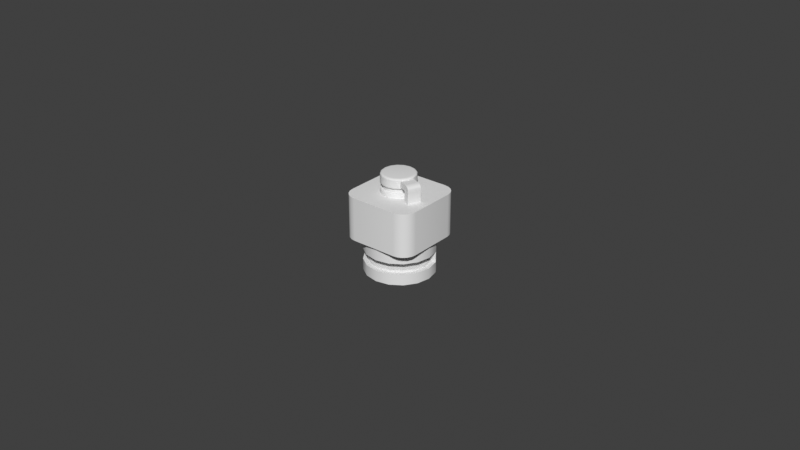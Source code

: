 # Source: Suporte_Base.blend  (saved by Blender 3.6.13; exported with 4.5.12 LTS)
import bpy
from mathutils import Matrix  # noqa: F401  (used for matrix-valued properties, if any)

bpy.ops.wm.read_factory_settings(use_empty=True)
scene = bpy.context.scene
scene.name = 'Scene'

# ---- collections
col_collection = bpy.data.collections.new('Collection'); scene.collection.children.link(col_collection)

# ---- world
world_world = bpy.data.worlds.new('World'); scene.world = world_world
world_world.use_nodes = True; world_world.node_tree.nodes.clear()
_N = world_world.node_tree.nodes; _L = world_world.node_tree.links
n0 = _N.new('ShaderNodeOutputWorld'); n0.name = 'World Output'; n0.location = (300, 300)
n1 = _N.new('ShaderNodeBackground'); n1.name = 'Background'; n1.location = (10, 300)
n1.inputs[0].default_value = (0.05088, 0.05088, 0.05088, 1.0)
_L.new(n1.outputs[0], n0.inputs[0])
n0.is_active_output = True
world_world.color = (0.05088, 0.05088, 0.05088)
world_world.use_sun_shadow = False
world_world.sun_shadow_jitter_overblur = 0.0

# ---- meshes
me_cube = bpy.data.meshes.new('Cube')
me_cube.from_pydata([(0.0, 0.7043, -2.633), (0.0, 0.9308, -0.5984), (0.2695, 0.6507, -2.633), (0.3562, 0.86, -0.5984), (0.498, 0.498, -2.633), (0.6582, 0.6582, -0.5984), (0.6507, 0.2695, -2.633), (0.86, 0.3562, -0.5984), (0.7043, 0.0, -2.633), (0.9308, 0.0, -0.5984), (0.6507, -0.2695, -2.633), (0.86, -0.3562, -0.5984), (0.498, -0.498, -2.633), (0.6582, -0.6582, -0.5984), (0.2695, -0.6507, -2.633), (0.3562, -0.86, -0.5984), (0.0, -0.7043, -2.633), (0.0, -0.9308, -0.5984), (-0.2695, -0.6507, -2.633), (-0.3562, -0.86, -0.5984), (-0.498, -0.498, -2.633), (-0.6582, -0.6582, -0.5984), (-0.6507, -0.2695, -2.633), (-0.86, -0.3562, -0.5984), (-0.7043, 0.0, -2.633), (-0.9308, 0.0, -0.5984), (-0.6507, 0.2695, -2.633), (-0.86, 0.3562, -0.5984), (-0.498, 0.498, -2.633), (-0.6582, 0.6582, -0.5984), (-0.2695, 0.6507, -2.633), (-0.3562, 0.86, -0.5984), (0.0, 0.9308, -2.125), (0.0, 0.9308, -1.616), (0.0, 0.9308, -1.107), (0.3562, 0.86, -1.107), (0.3562, 0.86, -1.616), (0.3562, 0.86, -2.125), (0.6582, 0.6582, -1.107), (0.6582, 0.6582, -1.616), (0.6582, 0.6582, -2.125), (0.86, 0.3562, -1.107), (0.9308, 0.0, -1.107), (0.86, -0.3562, -1.107), (0.6582, -0.6582, -1.107), (0.1781, 0.8954, -1.616), (0.3562, -0.86, -1.107), (0.1781, 0.8954, -2.125), (0.0, -0.9308, -1.107), (-0.3562, -0.86, -1.107), (-0.6582, -0.6582, -1.107), (-0.86, -0.3562, -1.107), (-0.1781, 0.8954, -1.616), (-0.1781, 0.8954, -2.125), (-0.9308, 0.0, -1.107), (-0.86, 0.3562, -1.107), (-0.7576, 0.2315, -1.616), (-0.7576, 0.2315, -2.125), (-0.6582, 0.6582, -1.107), (-0.6582, 0.6582, -1.616), (-0.6582, 0.6582, -2.125), (-0.3562, 0.86, -1.107), (-0.3562, 0.86, -1.616), (-0.3562, 0.86, -2.125), (0.7576, 0.2315, -2.125), (-0.8037, 0.0, -2.125), (0.7576, 0.2315, -1.616), (-0.8037, 0.0, -1.616), (-0.7425, -0.3075, -2.125), (-0.7425, -0.3075, -1.616), (-0.5683, -0.5683, -2.125), (-0.5683, -0.5683, -1.616), (-0.3075, -0.7425, -2.125), (-0.3075, -0.7425, -1.616), (0.0, -0.8037, -2.125), (0.0, -0.8037, -1.616), (0.3075, -0.7425, -2.125), (0.3075, -0.7425, -1.616), (0.5683, -0.5683, -2.125), (0.5683, -0.5683, -1.616), (0.7425, -0.3075, -2.125), (0.7425, -0.3075, -1.616), (0.8037, 0.0, -2.125), (0.8037, 0.0, -1.616), (0.0, 0.9308, -2.633), (0.3562, 0.86, -2.633), (0.6582, 0.6582, -2.633), (0.86, 0.3562, -2.633), (0.9308, 0.0, -2.633), (0.86, -0.3562, -2.633), (0.6582, -0.6582, -2.633), (0.3562, -0.86, -2.633), (0.0, -0.9308, -2.633), (-0.3562, -0.86, -2.633), (-0.6582, -0.6582, -2.633), (-0.86, -0.3562, -2.633), (-0.9308, 0.0, -2.633), (-0.86, 0.3562, -2.633), (-0.6582, 0.6582, -2.633), (-0.3562, 0.86, -2.633), (1.628e-09, 0.6268, -2.78), (0.2399, 0.5791, -2.78), (0.4432, 0.4432, -2.78), (0.5791, 0.2399, -2.78), (0.6268, 5.425e-10, -2.78), (0.5791, -0.2399, -2.78), (0.4432, -0.4432, -2.78), (0.2399, -0.5791, -2.78), (1.628e-09, -0.6268, -2.78), (-0.2399, -0.5791, -2.78), (-0.4432, -0.4432, -2.78), (-0.5791, -0.2399, -2.78), (-0.6268, 5.425e-10, -2.78), (-0.5791, 0.2399, -2.78), (-0.4432, 0.4432, -2.78), (-0.2399, 0.5791, -2.78), (4.14e-09, 0.5072, -2.906), (0.1941, 0.4686, -2.906), (0.3586, 0.3586, -2.906), (0.4686, 0.1941, -2.906), (0.5072, 1.38e-09, -2.906), (0.4686, -0.1941, -2.906), (0.3586, -0.3586, -2.906), (0.1941, -0.4686, -2.906), (4.14e-09, -0.5072, -2.906), (-0.1941, -0.4686, -2.906), (-0.3586, -0.3586, -2.906), (-0.4686, -0.1941, -2.906), (-0.5072, 1.38e-09, -2.906), (-0.4686, 0.1941, -2.906), (-0.3586, 0.3586, -2.906), (-0.1941, 0.4686, -2.906), (6.289e-09, 0.2832, -3.045), (0.1084, 0.2616, -3.045), (0.2003, 0.2003, -3.045), (0.2616, 0.1084, -3.045), (0.2832, 9.046e-10, -3.045), (0.2616, -0.1084, -3.045), (0.2003, -0.2003, -3.045), (0.1084, -0.2616, -3.045), (6.289e-09, -0.2832, -3.045), (-0.1084, -0.2616, -3.045), (-0.2003, -0.2003, -3.045), (-0.2616, -0.1084, -3.045), (-0.2832, 9.046e-10, -3.045), (-0.2616, 0.1084, -3.045), (-0.2003, 0.2003, -3.045), (-0.1084, 0.2616, -3.045), (0.172, 0.2315, -1.616), (-4.47e-08, 0.2315, -1.616), (-0.172, 0.2315, -1.616), (0.172, 0.2315, -2.125), (-4.47e-08, 0.2315, -2.125), (-0.172, 0.2315, -2.125), (-0.9308, 0.0, -2.125), (-0.86, 0.3562, -2.125), (-0.9308, 0.0, -1.616), (-0.86, 0.3562, -1.616), (-0.86, -0.3562, -2.125), (-0.86, -0.3562, -1.616), (-0.6582, -0.6582, -2.125), (-0.6582, -0.6582, -1.616), (-0.3562, -0.86, -2.125), (-0.3562, -0.86, -1.616), (0.0, -0.9308, -2.125), (0.0, -0.9308, -1.616), (0.3562, -0.86, -2.125), (0.3562, -0.86, -1.616), (0.6582, -0.6582, -2.125), (0.6582, -0.6582, -1.616), (0.86, -0.3562, -2.125), (0.86, -0.3562, -1.616), (0.9308, 0.0, -2.125), (0.9308, 0.0, -1.616), (0.86, 0.3562, -2.125), (0.86, 0.3562, -1.616), (0.172, 0.3562, -1.616), (-4.47e-08, 0.3562, -1.616), (-0.172, 0.3562, -1.616), (0.172, 0.3562, -2.125), (-4.47e-08, 0.3562, -2.125), (-0.172, 0.3562, -2.125), (-0.8037, 0.0, -2.02), (-0.7576, 0.2315, -2.02), (-0.8037, 0.0, -1.721), (-0.7576, 0.2315, -1.721), (-0.7425, -0.3075, -2.02), (-0.7425, -0.3075, -1.721), (-0.5683, -0.5683, -2.02), (-0.5683, -0.5683, -1.721), (-0.3075, -0.7425, -2.02), (-0.3075, -0.7425, -1.721), (0.0, -0.8037, -2.02), (0.0, -0.8037, -1.721), (0.3075, -0.7425, -2.02), (0.3075, -0.7425, -1.721), (0.5683, -0.5683, -2.02), (0.5683, -0.5683, -1.721), (0.7425, -0.3075, -2.02), (0.7425, -0.3075, -1.721), (0.8037, 0.0, -2.02), (0.8037, 0.0, -1.721), (0.7576, 0.2315, -2.02), (0.7576, 0.2315, -1.721), (0.172, 0.2315, -1.721), (-4.47e-08, 0.2315, -1.721), (-0.172, 0.2315, -1.721), (0.172, 0.2315, -2.02), (-4.47e-08, 0.2315, -2.02), (-0.172, 0.2315, -2.02)], [], [(33, 34, 35, 36, 45), (35, 3, 5, 38), (38, 5, 7, 41), (41, 7, 9, 42), (42, 9, 11, 43), (43, 11, 13, 44), (44, 13, 15, 46), (46, 15, 17, 48), (48, 17, 19, 49), (49, 19, 21, 50), (50, 21, 23, 51), (51, 23, 25, 54), (54, 25, 27, 55), (55, 27, 29, 58), (3, 1, 31, 29, 27, 25, 23, 21, 19, 17, 15, 13, 11, 9, 7, 5), (58, 29, 31, 61), (99, 63, 53, 32, 84), (18, 20, 110, 109), (62, 61, 34, 33, 52), (0, 30, 99, 84), (98, 60, 63, 99), (60, 59, 62, 63), (59, 58, 61, 62), (97, 155, 60, 98), (155, 157, 59, 60), (157, 55, 58, 59), (96, 154, 155, 97), (156, 54, 55, 157), (95, 158, 154, 96), (159, 51, 54, 156), (94, 160, 158, 95), (161, 50, 51, 159), (93, 162, 160, 94), (163, 49, 50, 161), (92, 164, 162, 93), (165, 48, 49, 163), (91, 166, 164, 92), (167, 46, 48, 165), (90, 168, 166, 91), (169, 44, 46, 167), (89, 170, 168, 90), (171, 43, 44, 169), (88, 172, 170, 89), (173, 42, 43, 171), (87, 174, 172, 88), (175, 41, 42, 173), (86, 40, 174, 87), (40, 39, 175, 174), (39, 38, 41, 175), (85, 37, 40, 86), (37, 36, 39, 40), (36, 35, 38, 39), (2, 0, 84, 85), (47, 45, 36, 37), (84, 32, 47, 37, 85), (61, 31, 1, 34), (63, 62, 52, 53), (0, 2, 101, 100), (4, 2, 85, 86), (6, 4, 86, 87), (8, 6, 87, 88), (10, 8, 88, 89), (12, 10, 89, 90), (14, 12, 90, 91), (16, 14, 91, 92), (18, 16, 92, 93), (20, 18, 93, 94), (22, 20, 94, 95), (24, 22, 95, 96), (26, 24, 96, 97), (28, 26, 97, 98), (30, 28, 98, 99), (30, 0, 100, 115), (114, 115, 131, 130), (4, 6, 103, 102), (20, 22, 111, 110), (6, 8, 104, 103), (22, 24, 112, 111), (8, 10, 105, 104), (24, 26, 113, 112), (10, 12, 106, 105), (26, 28, 114, 113), (12, 14, 107, 106), (28, 30, 115, 114), (14, 16, 108, 107), (100, 101, 117, 116), (115, 100, 116, 131), (16, 18, 109, 108), (2, 4, 102, 101), (130, 131, 147, 146), (107, 108, 124, 123), (116, 117, 133, 132), (131, 116, 132, 147), (108, 109, 125, 124), (101, 102, 118, 117), (109, 110, 126, 125), (102, 103, 119, 118), (110, 111, 127, 126), (103, 104, 120, 119), (111, 112, 128, 127), (104, 105, 121, 120), (112, 113, 129, 128), (105, 106, 122, 121), (113, 114, 130, 129), (106, 107, 123, 122), (132, 133, 134, 135, 136, 137, 138, 139, 140, 141, 142, 143, 144, 145, 146, 147), (123, 124, 140, 139), (34, 1, 3, 35), (124, 125, 141, 140), (117, 118, 134, 133), (125, 126, 142, 141), (118, 119, 135, 134), (126, 127, 143, 142), (119, 120, 136, 135), (127, 128, 144, 143), (120, 121, 137, 136), (128, 129, 145, 144), (121, 122, 138, 137), (129, 130, 146, 145), (122, 123, 139, 138), (72, 74, 192, 190), (149, 148, 204, 205), (175, 176, 179, 174), (53, 181, 180, 32), (178, 157, 155, 181), (47, 179, 176, 45), (45, 176, 177, 33), (33, 177, 178, 52), (52, 178, 181, 53), (32, 180, 179, 47), (65, 57, 155, 154), (56, 67, 156, 157), (68, 65, 154, 158), (67, 69, 159, 156), (70, 68, 158, 160), (69, 71, 161, 159), (72, 70, 160, 162), (71, 73, 163, 161), (74, 72, 162, 164), (73, 75, 165, 163), (76, 74, 164, 166), (75, 77, 167, 165), (78, 76, 166, 168), (77, 79, 169, 167), (80, 78, 168, 170), (79, 81, 171, 169), (82, 80, 170, 172), (81, 83, 173, 171), (64, 82, 172, 174), (83, 66, 175, 173), (66, 148, 176, 175), (148, 149, 177, 176), (149, 150, 178, 177), (150, 56, 157, 178), (151, 64, 174, 179), (152, 151, 179, 180), (153, 152, 180, 181), (57, 153, 181, 155), (184, 185, 206, 205, 204, 203, 201, 199, 197, 195, 193, 191, 189, 187), (182, 186, 188, 190, 192, 194, 196, 198, 200, 202, 207, 208, 209, 183), (150, 149, 205, 206), (75, 73, 191, 193), (56, 150, 206, 185), (74, 76, 194, 192), (64, 151, 207, 202), (77, 75, 193, 195), (151, 152, 208, 207), (76, 78, 196, 194), (152, 153, 209, 208), (79, 77, 195, 197), (57, 65, 182, 183), (153, 57, 183, 209), (78, 80, 198, 196), (67, 56, 185, 184), (81, 79, 197, 199), (65, 68, 186, 182), (80, 82, 200, 198), (69, 67, 184, 187), (83, 81, 199, 201), (68, 70, 188, 186), (82, 64, 202, 200), (71, 69, 187, 189), (66, 83, 201, 203), (70, 72, 190, 188), (148, 66, 203, 204), (73, 71, 189, 191)])
me_cube.polygons.foreach_set('use_smooth', [True] * 186)
_uv = me_cube.uv_layers.new(name='UVMap')
_uv.uv.foreach_set('vector', [1.0, 0.75, 1.0, 0.875, 0.9375, 0.875, 0.9375, 0.75, 0.9688, 0.75, 0.9375, 0.875, 0.9375, 1.0, 0.875, 1.0, 0.875, 0.875, 0.875, 0.875, 0.875, 1.0, 0.8125, 1.0, 0.8125, 0.875, 0.8125, 0.875, 0.8125, 1.0, 0.75, 1.0, 0.75, 0.875, 0.75, 0.875, 0.75, 1.0, 0.6875, 1.0, 0.6875, 0.875, 0.6875, 0.875, 0.6875, 1.0, 0.625, 1.0, 0.625, 0.875, 0.625, 0.875, 0.625, 1.0, 0.5625, 1.0, 0.5625, 0.875, 0.5625, 0.875, 0.5625, 1.0, 0.5, 1.0, 0.5, 0.875, 0.5, 0.875, 0.5, 1.0, 0.4375, 1.0, 0.4375, 0.875, 0.4375, 0.875, 0.4375, 1.0, 0.375, 1.0, 0.375, 0.875, 0.375, 0.875, 0.375, 1.0, 0.3125, 1.0, 0.3125, 0.875, 0.3125, 0.875, 0.3125, 1.0, 0.25, 1.0, 0.25, 0.875, 0.25, 0.875, 0.25, 1.0, 0.1875, 1.0, 0.1875, 0.875, 0.1875, 0.875, 0.1875, 1.0, 0.125, 1.0, 0.125, 0.875, 0.3418, 0.4717, 0.25, 0.49, 0.1582, 0.4717, 0.08029, 0.4197, 0.02827, 0.3418, 0.01, 0.25, 0.02827, 0.1582, 0.08029, 0.08029, 0.1582, 0.02827, 0.25, 0.01, 0.3418, 0.02827, 0.4197, 0.08029, 0.4717, 0.1582, 0.49, 0.25, 0.4717, 0.3418, 0.4197, 0.4197, 0.125, 0.875, 0.125, 1.0, 0.0625, 1.0, 0.0625, 0.875, 0.0625, 0.5, 0.0625, 0.625, 0.03125, 0.625, 0.0, 0.625, 0.0, 0.5, 0.6805, 0.08222, 0.6216, 0.1216, 0.6216, 0.1216, 0.6805, 0.08222, 0.0625, 0.75, 0.0625, 0.875, 0.0, 0.875, 0.0, 0.75, 0.03125, 0.75, 0.75, 0.4316, 0.6805, 0.4178, 0.6582, 0.4717, 0.75, 0.49, 0.125, 0.5, 0.125, 0.625, 0.0625, 0.625, 0.0625, 0.5, 0.125, 0.625, 0.125, 0.75, 0.0625, 0.75, 0.0625, 0.625, 0.125, 0.75, 0.125, 0.875, 0.0625, 0.875, 0.0625, 0.75, 0.1875, 0.5, 0.1875, 0.625, 0.125, 0.625, 0.125, 0.5, 0.1875, 0.625, 0.1875, 0.75, 0.125, 0.75, 0.125, 0.625, 0.1875, 0.75, 0.1875, 0.875, 0.125, 0.875, 0.125, 0.75, 0.25, 0.5, 0.25, 0.625, 0.1875, 0.625, 0.1875, 0.5, 0.25, 0.75, 0.25, 0.875, 0.1875, 0.875, 0.1875, 0.75, 0.3125, 0.5, 0.3125, 0.625, 0.25, 0.625, 0.25, 0.5, 0.3125, 0.75, 0.3125, 0.875, 0.25, 0.875, 0.25, 0.75, 0.375, 0.5, 0.375, 0.625, 0.3125, 0.625, 0.3125, 0.5, 0.375, 0.75, 0.375, 0.875, 0.3125, 0.875, 0.3125, 0.75, 0.4375, 0.5, 0.4375, 0.625, 0.375, 0.625, 0.375, 0.5, 0.4375, 0.75, 0.4375, 0.875, 0.375, 0.875, 0.375, 0.75, 0.5, 0.5, 0.5, 0.625, 0.4375, 0.625, 0.4375, 0.5, 0.5, 0.75, 0.5, 0.875, 0.4375, 0.875, 0.4375, 0.75, 0.5625, 0.5, 0.5625, 0.625, 0.5, 0.625, 0.5, 0.5, 0.5625, 0.75, 0.5625, 0.875, 0.5, 0.875, 0.5, 0.75, 0.625, 0.5, 0.625, 0.625, 0.5625, 0.625, 0.5625, 0.5, 0.625, 0.75, 0.625, 0.875, 0.5625, 0.875, 0.5625, 0.75, 0.6875, 0.5, 0.6875, 0.625, 0.625, 0.625, 0.625, 0.5, 0.6875, 0.75, 0.6875, 0.875, 0.625, 0.875, 0.625, 0.75, 0.75, 0.5, 0.75, 0.625, 0.6875, 0.625, 0.6875, 0.5, 0.75, 0.75, 0.75, 0.875, 0.6875, 0.875, 0.6875, 0.75, 0.8125, 0.5, 0.8125, 0.625, 0.75, 0.625, 0.75, 0.5, 0.8125, 0.75, 0.8125, 0.875, 0.75, 0.875, 0.75, 0.75, 0.875, 0.5, 0.875, 0.625, 0.8125, 0.625, 0.8125, 0.5, 0.875, 0.625, 0.875, 0.75, 0.8125, 0.75, 0.8125, 0.625, 0.875, 0.75, 0.875, 0.875, 0.8125, 0.875, 0.8125, 0.75, 0.9375, 0.5, 0.9375, 0.625, 0.875, 0.625, 0.875, 0.5, 0.9375, 0.625, 0.9375, 0.75, 0.875, 0.75, 0.875, 0.625, 0.9375, 0.75, 0.9375, 0.875, 0.875, 0.875, 0.875, 0.75, 0.8195, 0.4178, 0.75, 0.4316, 0.75, 0.49, 0.8418, 0.4717, 0.9688, 0.625, 0.9688, 0.75, 0.9375, 0.75, 0.9375, 0.625, 1.0, 0.5, 1.0, 0.625, 0.9688, 0.625, 0.9375, 0.625, 0.9375, 0.5, 0.0625, 0.875, 0.0625, 1.0, 0.0, 1.0, 0.0, 0.875, 0.0625, 0.625, 0.0625, 0.75, 0.03125, 0.75, 0.03125, 0.625, 0.75, 0.4316, 0.8195, 0.4178, 0.8195, 0.4178, 0.75, 0.4316, 0.8784, 0.3784, 0.8195, 0.4178, 0.8418, 0.4717, 0.9197, 0.4197, 0.9178, 0.3195, 0.8784, 0.3784, 0.9197, 0.4197, 0.9717, 0.3418, 0.9316, 0.25, 0.9178, 0.3195, 0.9717, 0.3418, 0.99, 0.25, 0.9178, 0.1805, 0.9316, 0.25, 0.99, 0.25, 0.9717, 0.1582, 0.8784, 0.1216, 0.9178, 0.1805, 0.9717, 0.1582, 0.9197, 0.08029, 0.8195, 0.08222, 0.8784, 0.1216, 0.9197, 0.08029, 0.8418, 0.02827, 0.75, 0.0684, 0.8195, 0.08222, 0.8418, 0.02827, 0.75, 0.01, 0.6805, 0.08222, 0.75, 0.0684, 0.75, 0.01, 0.6582, 0.02827, 0.6216, 0.1216, 0.6805, 0.08222, 0.6582, 0.02827, 0.5803, 0.08029, 0.5822, 0.1805, 0.6216, 0.1216, 0.5803, 0.08029, 0.5283, 0.1582, 0.5684, 0.25, 0.5822, 0.1805, 0.5283, 0.1582, 0.51, 0.25, 0.5822, 0.3195, 0.5684, 0.25, 0.51, 0.25, 0.5283, 0.3418, 0.6216, 0.3784, 0.5822, 0.3195, 0.5283, 0.3418, 0.5803, 0.4197, 0.6805, 0.4178, 0.6216, 0.3784, 0.5803, 0.4197, 0.6582, 0.4717, 0.6805, 0.4178, 0.75, 0.4316, 0.75, 0.4316, 0.6805, 0.4178, 0.6216, 0.3784, 0.6805, 0.4178, 0.6805, 0.4178, 0.6216, 0.3784, 0.8784, 0.3784, 0.9178, 0.3195, 0.9178, 0.3195, 0.8784, 0.3784, 0.6216, 0.1216, 0.5822, 0.1805, 0.5822, 0.1805, 0.6216, 0.1216, 0.9178, 0.3195, 0.9316, 0.25, 0.9316, 0.25, 0.9178, 0.3195, 0.5822, 0.1805, 0.5684, 0.25, 0.5684, 0.25, 0.5822, 0.1805, 0.9316, 0.25, 0.9178, 0.1805, 0.9178, 0.1805, 0.9316, 0.25, 0.5684, 0.25, 0.5822, 0.3195, 0.5822, 0.3195, 0.5684, 0.25, 0.9178, 0.1805, 0.8784, 0.1216, 0.8784, 0.1216, 0.9178, 0.1805, 0.5822, 0.3195, 0.6216, 0.3784, 0.6216, 0.3784, 0.5822, 0.3195, 0.8784, 0.1216, 0.8195, 0.08222, 0.8195, 0.08222, 0.8784, 0.1216, 0.6216, 0.3784, 0.6805, 0.4178, 0.6805, 0.4178, 0.6216, 0.3784, 0.8195, 0.08222, 0.75, 0.0684, 0.75, 0.0684, 0.8195, 0.08222, 0.75, 0.4316, 0.8195, 0.4178, 0.8195, 0.4178, 0.75, 0.4316, 0.6805, 0.4178, 0.75, 0.4316, 0.75, 0.4316, 0.6805, 0.4178, 0.75, 0.0684, 0.6805, 0.08222, 0.6805, 0.08222, 0.75, 0.0684, 0.8195, 0.4178, 0.8784, 0.3784, 0.8784, 0.3784, 0.8195, 0.4178, 0.6216, 0.3784, 0.6805, 0.4178, 0.6805, 0.4178, 0.6216, 0.3784, 0.8195, 0.08222, 0.75, 0.0684, 0.75, 0.0684, 0.8195, 0.08222, 0.75, 0.4316, 0.8195, 0.4178, 0.8195, 0.4178, 0.75, 0.4316, 0.6805, 0.4178, 0.75, 0.4316, 0.75, 0.4316, 0.6805, 0.4178, 0.75, 0.0684, 0.6805, 0.08222, 0.6805, 0.08222, 0.75, 0.0684, 0.8195, 0.4178, 0.8784, 0.3784, 0.8784, 0.3784, 0.8195, 0.4178, 0.6805, 0.08222, 0.6216, 0.1216, 0.6216, 0.1216, 0.6805, 0.08222, 0.8784, 0.3784, 0.9178, 0.3195, 0.9178, 0.3195, 0.8784, 0.3784, 0.6216, 0.1216, 0.5822, 0.1805, 0.5822, 0.1805, 0.6216, 0.1216, 0.9178, 0.3195, 0.9316, 0.25, 0.9316, 0.25, 0.9178, 0.3195, 0.5822, 0.1805, 0.5684, 0.25, 0.5684, 0.25, 0.5822, 0.1805, 0.9316, 0.25, 0.9178, 0.1805, 0.9178, 0.1805, 0.9316, 0.25, 0.5684, 0.25, 0.5822, 0.3195, 0.5822, 0.3195, 0.5684, 0.25, 0.9178, 0.1805, 0.8784, 0.1216, 0.8784, 0.1216, 0.9178, 0.1805, 0.5822, 0.3195, 0.6216, 0.3784, 0.6216, 0.3784, 0.5822, 0.3195, 0.8784, 0.1216, 0.8195, 0.08222, 0.8195, 0.08222, 0.8784, 0.1216, 0.75, 0.4316, 0.8195, 0.4178, 0.8784, 0.3784, 0.9178, 0.3195, 0.9316, 0.25, 0.9178, 0.1805, 0.8784, 0.1216, 0.8195, 0.08222, 0.75, 0.0684, 0.6805, 0.08222, 0.6216, 0.1216, 0.5822, 0.1805, 0.5684, 0.25, 0.5822, 0.3195, 0.6216, 0.3784, 0.6805, 0.4178, 0.8195, 0.08222, 0.75, 0.0684, 0.75, 0.0684, 0.8195, 0.08222, 1.0, 0.875, 1.0, 1.0, 0.9375, 1.0, 0.9375, 0.875, 0.75, 0.0684, 0.6805, 0.08222, 0.6805, 0.08222, 0.75, 0.0684, 0.8195, 0.4178, 0.8784, 0.3784, 0.8784, 0.3784, 0.8195, 0.4178, 0.6805, 0.08222, 0.6216, 0.1216, 0.6216, 0.1216, 0.6805, 0.08222, 0.8784, 0.3784, 0.9178, 0.3195, 0.9178, 0.3195, 0.8784, 0.3784, 0.6216, 0.1216, 0.5822, 0.1805, 0.5822, 0.1805, 0.6216, 0.1216, 0.9178, 0.3195, 0.9316, 0.25, 0.9316, 0.25, 0.9178, 0.3195, 0.5822, 0.1805, 0.5684, 0.25, 0.5684, 0.25, 0.5822, 0.1805, 0.9316, 0.25, 0.9178, 0.1805, 0.9178, 0.1805, 0.9316, 0.25, 0.5684, 0.25, 0.5822, 0.3195, 0.5822, 0.3195, 0.5684, 0.25, 0.9178, 0.1805, 0.8784, 0.1216, 0.8784, 0.1216, 0.9178, 0.1805, 0.5822, 0.3195, 0.6216, 0.3784, 0.6216, 0.3784, 0.5822, 0.3195, 0.8784, 0.1216, 0.8195, 0.08222, 0.8195, 0.08222, 0.8784, 0.1216, 0.4428, 0.625, 0.5, 0.625, 0.5, 0.625, 0.4428, 0.625, 0.5, 0.75, 0.5594, 0.75, 0.5594, 0.75, 0.5, 0.75, 0.8125, 0.75, 0.5625, 0.75, 0.5625, 0.625, 0.8125, 0.625, 0.03125, 0.625, 0.03125, 0.625, 0.0, 0.625, 0.0, 0.625, 0.4375, 0.75, 0.1875, 0.75, 0.1875, 0.625, 0.4375, 0.625, 0.9688, 0.625, 0.9688, 0.625, 0.9688, 0.75, 0.9688, 0.75, 0.9688, 0.75, 0.9688, 0.75, 1.0, 0.75, 1.0, 0.75, 0.0, 0.75, 0.0, 0.75, 0.03125, 0.75, 0.03125, 0.75, 0.03125, 0.75, 0.03125, 0.75, 0.03125, 0.625, 0.03125, 0.625, 1.0, 0.625, 1.0, 0.625, 0.9688, 0.625, 0.9688, 0.625, 0.275, 0.625, 0.2439, 0.625, 0.1875, 0.625, 0.25, 0.625, 0.2439, 0.75, 0.275, 0.75, 0.25, 0.75, 0.1875, 0.75, 0.3295, 0.625, 0.275, 0.625, 0.25, 0.625, 0.3125, 0.625, 0.275, 0.75, 0.3295, 0.75, 0.3125, 0.75, 0.25, 0.75, 0.3858, 0.625, 0.3295, 0.625, 0.3125, 0.625, 0.375, 0.625, 0.3295, 0.75, 0.3858, 0.75, 0.375, 0.75, 0.3125, 0.75, 0.4428, 0.625, 0.3858, 0.625, 0.375, 0.625, 0.4375, 0.625, 0.3858, 0.75, 0.4428, 0.75, 0.4375, 0.75, 0.375, 0.75, 0.5, 0.625, 0.4428, 0.625, 0.4375, 0.625, 0.5, 0.625, 0.4428, 0.75, 0.5, 0.75, 0.5, 0.75, 0.4375, 0.75, 0.5572, 0.625, 0.5, 0.625, 0.5, 0.625, 0.5625, 0.625, 0.5, 0.75, 0.5572, 0.75, 0.5625, 0.75, 0.5, 0.75, 0.6142, 0.625, 0.5572, 0.625, 0.5625, 0.625, 0.625, 0.625, 0.5572, 0.75, 0.6142, 0.75, 0.625, 0.75, 0.5625, 0.75, 0.6705, 0.625, 0.6142, 0.625, 0.625, 0.625, 0.6875, 0.625, 0.6142, 0.75, 0.6705, 0.75, 0.6875, 0.75, 0.625, 0.75, 0.725, 0.625, 0.6705, 0.625, 0.6875, 0.625, 0.75, 0.625, 0.6705, 0.75, 0.725, 0.75, 0.75, 0.75, 0.6875, 0.75, 0.7561, 0.625, 0.725, 0.625, 0.75, 0.625, 0.8125, 0.625, 0.725, 0.75, 0.7561, 0.75, 0.8125, 0.75, 0.75, 0.75, 0.7561, 0.75, 0.5594, 0.75, 0.5625, 0.75, 0.8125, 0.75, 0.5594, 0.75, 0.5, 0.75, 0.5, 0.75, 0.5625, 0.75, 0.5, 0.75, 0.4406, 0.75, 0.4375, 0.75, 0.5, 0.75, 0.4406, 0.75, 0.2439, 0.75, 0.1875, 0.75, 0.4375, 0.75, 0.5594, 0.625, 0.7561, 0.625, 0.8125, 0.625, 0.5625, 0.625, 0.5, 0.625, 0.5594, 0.625, 0.5625, 0.625, 0.5, 0.625, 0.4406, 0.625, 0.5, 0.625, 0.5, 0.625, 0.4375, 0.625, 0.2439, 0.625, 0.4406, 0.625, 0.4375, 0.625, 0.1875, 0.625, 0.275, 0.75, 0.2439, 0.75, 0.4406, 0.75, 0.5, 0.75, 0.5594, 0.75, 0.7561, 0.75, 0.725, 0.75, 0.6705, 0.75, 0.6142, 0.75, 0.5572, 0.75, 0.5, 0.75, 0.4428, 0.75, 0.3858, 0.75, 0.3295, 0.75, 0.275, 0.625, 0.3295, 0.625, 0.3858, 0.625, 0.4428, 0.625, 0.5, 0.625, 0.5572, 0.625, 0.6142, 0.625, 0.6705, 0.625, 0.725, 0.625, 0.7561, 0.625, 0.5594, 0.625, 0.5, 0.625, 0.4406, 0.625, 0.2439, 0.625, 0.4406, 0.75, 0.5, 0.75, 0.5, 0.75, 0.4406, 0.75, 0.5, 0.75, 0.4428, 0.75, 0.4428, 0.75, 0.5, 0.75, 0.2439, 0.75, 0.4406, 0.75, 0.4406, 0.75, 0.2439, 0.75, 0.5, 0.625, 0.5572, 0.625, 0.5572, 0.625, 0.5, 0.625, 0.7561, 0.625, 0.5594, 0.625, 0.5594, 0.625, 0.7561, 0.625, 0.5572, 0.75, 0.5, 0.75, 0.5, 0.75, 0.5572, 0.75, 0.5594, 0.625, 0.5, 0.625, 0.5, 0.625, 0.5594, 0.625, 0.5572, 0.625, 0.6142, 0.625, 0.6142, 0.625, 0.5572, 0.625, 0.5, 0.625, 0.4406, 0.625, 0.4406, 0.625, 0.5, 0.625, 0.6142, 0.75, 0.5572, 0.75, 0.5572, 0.75, 0.6142, 0.75, 0.2439, 0.625, 0.275, 0.625, 0.275, 0.625, 0.2439, 0.625, 0.4406, 0.625, 0.2439, 0.625, 0.2439, 0.625, 0.4406, 0.625, 0.6142, 0.625, 0.6705, 0.625, 0.6705, 0.625, 0.6142, 0.625, 0.275, 0.75, 0.2439, 0.75, 0.2439, 0.75, 0.275, 0.75, 0.6705, 0.75, 0.6142, 0.75, 0.6142, 0.75, 0.6705, 0.75, 0.275, 0.625, 0.3295, 0.625, 0.3295, 0.625, 0.275, 0.625, 0.6705, 0.625, 0.725, 0.625, 0.725, 0.625, 0.6705, 0.625, 0.3295, 0.75, 0.275, 0.75, 0.275, 0.75, 0.3295, 0.75, 0.725, 0.75, 0.6705, 0.75, 0.6705, 0.75, 0.725, 0.75, 0.3295, 0.625, 0.3858, 0.625, 0.3858, 0.625, 0.3295, 0.625, 0.725, 0.625, 0.7561, 0.625, 0.7561, 0.625, 0.725, 0.625, 0.3858, 0.75, 0.3295, 0.75, 0.3295, 0.75, 0.3858, 0.75, 0.7561, 0.75, 0.725, 0.75, 0.725, 0.75, 0.7561, 0.75, 0.3858, 0.625, 0.4428, 0.625, 0.4428, 0.625, 0.3858, 0.625, 0.5594, 0.75, 0.7561, 0.75, 0.7561, 0.75, 0.5594, 0.75, 0.4428, 0.75, 0.3858, 0.75, 0.3858, 0.75, 0.4428, 0.75])
me_cube.update()
me_cube_001 = bpy.data.meshes.new('Cube.001')
me_cube_001.from_pydata([(-0.05562, 0.4787, -0.5083), (0.1201, 0.4438, -0.5083), (0.269, 0.3442, -0.5083), (0.3685, 0.1953, -0.5083), (0.4034, 0.01963, -0.5083), (0.3685, -0.156, -0.5083), (0.269, -0.305, -0.5083), (0.1201, -0.4045, -0.5083), (-0.05562, -0.4394, -0.5083), (-0.2313, -0.4045, -0.5083), (-0.3802, -0.305, -0.5083), (-0.4797, -0.156, -0.5083), (-0.5147, 0.01963, -0.5083), (-0.4797, 0.1953, -0.5083), (-0.3802, 0.3442, -0.5083), (-0.2313, 0.4438, -0.5083), (-0.05562, 0.4199, -0.2657), (-0.05562, 0.4199, -0.06686), (0.09757, 0.3895, -0.06686), (0.09757, 0.3895, -0.2657), (0.2274, 0.3027, -0.06686), (0.2274, 0.3027, -0.2657), (0.3142, 0.1728, -0.06686), (0.3142, 0.1728, -0.2657), (0.3447, 0.01963, -0.06686), (0.3447, 0.01963, -0.2657), (0.3142, -0.1336, -0.06686), (0.3142, -0.1336, -0.2657), (0.2274, -0.2634, -0.06686), (0.2274, -0.2634, -0.2657), (0.09757, -0.3502, -0.06686), (0.09757, -0.3502, -0.2657), (-0.05562, -0.3807, -0.06686), (-0.05562, -0.3807, -0.2657), (-0.2088, -0.3502, -0.06686), (-0.2088, -0.3502, -0.2657), (-0.3387, -0.2634, -0.06686), (-0.3387, -0.2634, -0.2657), (-0.4254, -0.1336, -0.06686), (-0.4254, -0.1336, -0.2657), (-0.4559, 0.01963, -0.06686), (-0.4559, 0.01963, -0.2657), (-0.4254, 0.1728, -0.06686), (-0.4254, 0.1728, -0.2657), (-0.3387, 0.3027, -0.06686), (-0.3387, 0.3027, -0.2657), (-0.2088, 0.3895, -0.06686), (-0.2088, 0.3895, -0.2657), (-0.05562, 0.4787, 0.03894), (-0.05562, 0.4787, 0.3126), (0.1201, 0.4438, 0.3126), (0.1201, 0.4438, 0.03894), (0.269, 0.3442, 0.3126), (0.269, 0.3442, 0.03894), (0.3685, 0.1953, 0.3126), (0.3685, 0.1953, 0.03894), (0.4034, 0.01963, 0.3126), (0.4034, 0.01963, 0.03894), (0.3685, -0.156, 0.3126), (0.3685, -0.156, 0.03894), (0.269, -0.305, 0.3126), (0.269, -0.305, 0.03894), (0.1201, -0.4045, 0.3126), (0.6162, -0.4488, -0.5195), (0.1201, -0.4045, 0.03894), (-0.05562, -0.4394, 0.3126), (0.4625, -0.3851, -0.5195), (-0.05562, -0.4394, 0.03894), (-0.2313, -0.4045, 0.3126), (0.7507, -0.1242, -0.5195), (-0.2313, -0.4045, 0.03894), (-0.3802, -0.305, 0.3126), (0.5969, -0.06052, -0.5195), (-0.3802, -0.305, 0.03894), (-0.4797, -0.156, 0.3126), (0.5297, -0.2228, -0.5195), (-0.4797, -0.156, 0.03894), (-0.5147, 0.01963, 0.3126), (0.6835, -0.2865, -0.5195), (-0.5147, 0.01963, 0.03894), (-0.4797, 0.1953, 0.3126), (0.6162, -0.4488, 0.03894), (-0.4797, 0.1953, 0.03894), (-0.3802, 0.3442, 0.3126), (-0.3802, 0.3442, 0.03894), (-0.2313, 0.4438, 0.3126), (0.6835, -0.2865, 0.03894), (-0.2313, 0.4438, 0.03894), (0.5969, -0.06052, 0.3126), (0.5969, -0.06052, 0.03894), (0.5297, -0.2228, 0.3126), (0.7507, -0.1242, 0.03894), (0.5297, -0.2228, 0.03894), (0.4625, -0.3851, 0.3126), (0.4625, -0.3851, 0.03894), (0.6162, -0.4488, 0.1687), (0.4833, -0.3938, 0.3126), (0.6061, -0.4446, 0.2238), (0.5773, -0.4327, 0.2704), (0.5342, -0.4148, 0.3016), (0.5506, -0.2315, 0.3126), (0.6835, -0.2865, 0.1687), (0.6014, -0.2525, 0.3016), (0.6445, -0.2704, 0.2704), (0.6733, -0.2823, 0.2238), (0.6178, -0.06915, 0.3126), (0.7507, -0.1242, 0.1687), (0.6686, -0.09022, 0.3016), (0.7118, -0.1081, 0.2704), (0.7406, -0.12, 0.2238), (-0.05562, 0.4591, -0.2754), (-0.05562, 0.4787, -0.3001), (-0.05562, 0.4689, -0.2805), (-0.05562, 0.4761, -0.2895), (-0.05562, 0.4787, -0.03247), (-0.05562, 0.4591, -0.05712), (-0.05562, 0.4761, -0.04301), (-0.05562, 0.4689, -0.05204), (0.1126, 0.4257, -0.05712), (0.1201, 0.4438, -0.03247), (0.1163, 0.4347, -0.05204), (0.1191, 0.4413, -0.04301), (0.1201, 0.4438, -0.3001), (0.1126, 0.4257, -0.2754), (0.1191, 0.4413, -0.2895), (0.1163, 0.4347, -0.2805), (0.2552, 0.3304, -0.05712), (0.269, 0.3442, -0.03247), (0.2621, 0.3373, -0.05204), (0.2671, 0.3424, -0.04301), (0.269, 0.3442, -0.3001), (0.2552, 0.3304, -0.2754), (0.2671, 0.3424, -0.2895), (0.2621, 0.3373, -0.2805), (0.3504, 0.1878, -0.05712), (0.3685, 0.1953, -0.03247), (0.3595, 0.1916, -0.05204), (0.3661, 0.1943, -0.04301), (0.3685, 0.1953, -0.3001), (0.3504, 0.1878, -0.2754), (0.3661, 0.1943, -0.2895), (0.3595, 0.1916, -0.2805), (0.3839, 0.01963, -0.05712), (0.4034, 0.01963, -0.03247), (0.3937, 0.01963, -0.05204), (0.4008, 0.01963, -0.04301), (0.4034, 0.01963, -0.3001), (0.3839, 0.01963, -0.2754), (0.4008, 0.01963, -0.2895), (0.3937, 0.01963, -0.2805), (0.3504, -0.1486, -0.05712), (0.3685, -0.156, -0.03247), (0.3595, -0.1523, -0.05204), (0.3661, -0.155, -0.04301), (0.3685, -0.156, -0.3001), (0.3504, -0.1486, -0.2754), (0.3661, -0.155, -0.2895), (0.3595, -0.1523, -0.2805), (0.2552, -0.2911, -0.05712), (0.269, -0.305, -0.03247), (0.2621, -0.2981, -0.05204), (0.2671, -0.3031, -0.04301), (0.269, -0.305, -0.3001), (0.2552, -0.2911, -0.2754), (0.2671, -0.3031, -0.2895), (0.2621, -0.2981, -0.2805), (0.1126, -0.3864, -0.05712), (0.1201, -0.4045, -0.03247), (0.1163, -0.3954, -0.05204), (0.1191, -0.4021, -0.04301), (0.1201, -0.4045, -0.3001), (0.1126, -0.3864, -0.2754), (0.1191, -0.4021, -0.2895), (0.1163, -0.3954, -0.2805), (-0.05562, -0.4199, -0.05712), (-0.05562, -0.4394, -0.03247), (-0.05562, -0.4296, -0.05204), (-0.05562, -0.4368, -0.04301), (-0.05562, -0.4394, -0.3001), (-0.05562, -0.4199, -0.2754), (-0.05562, -0.4368, -0.2895), (-0.05562, -0.4296, -0.2805), (-0.2238, -0.3864, -0.05712), (-0.2313, -0.4045, -0.03247), (-0.2276, -0.3954, -0.05204), (-0.2303, -0.4021, -0.04301), (-0.2313, -0.4045, -0.3001), (-0.2238, -0.3864, -0.2754), (-0.2303, -0.4021, -0.2895), (-0.2276, -0.3954, -0.2805), (-0.3664, -0.2911, -0.05712), (-0.3802, -0.305, -0.03247), (-0.3733, -0.2981, -0.05204), (-0.3784, -0.3031, -0.04301), (-0.3802, -0.305, -0.3001), (-0.3664, -0.2911, -0.2754), (-0.3784, -0.3031, -0.2895), (-0.3733, -0.2981, -0.2805), (-0.4617, -0.1486, -0.05712), (-0.4797, -0.156, -0.03247), (-0.4707, -0.1523, -0.05204), (-0.4773, -0.155, -0.04301), (-0.4797, -0.156, -0.3001), (-0.4617, -0.1486, -0.2754), (-0.4773, -0.155, -0.2895), (-0.4707, -0.1523, -0.2805), (-0.4951, 0.01963, -0.05712), (-0.5147, 0.01963, -0.03247), (-0.5049, 0.01963, -0.05204), (-0.5121, 0.01963, -0.04301), (-0.5147, 0.01963, -0.3001), (-0.4951, 0.01963, -0.2754), (-0.5121, 0.01963, -0.2895), (-0.5049, 0.01963, -0.2805), (-0.4617, 0.1878, -0.05712), (-0.4797, 0.1953, -0.03247), (-0.4707, 0.1916, -0.05204), (-0.4773, 0.1943, -0.04301), (-0.4797, 0.1953, -0.3001), (-0.4617, 0.1878, -0.2754), (-0.4773, 0.1943, -0.2895), (-0.4707, 0.1916, -0.2805), (-0.3664, 0.3304, -0.05712), (-0.3802, 0.3442, -0.03247), (-0.3733, 0.3373, -0.05204), (-0.3784, 0.3424, -0.04301), (-0.3802, 0.3442, -0.3001), (-0.3664, 0.3304, -0.2754), (-0.3784, 0.3424, -0.2895), (-0.3733, 0.3373, -0.2805), (-0.2238, 0.4257, -0.05712), (-0.2313, 0.4438, -0.03247), (-0.2276, 0.4347, -0.05204), (-0.2303, 0.4413, -0.04301), (-0.2313, 0.4438, -0.3001), (-0.2238, 0.4257, -0.2754), (-0.2303, 0.4413, -0.2895), (-0.2276, 0.4347, -0.2805), (-0.05562, 0.4787, 0.3349), (-0.05562, 0.4085, 0.4038), (-0.05562, 0.4734, 0.3613), (-0.05562, 0.4581, 0.3836), (-0.05562, 0.4354, 0.3985), (0.09319, 0.3789, 0.4038), (0.1201, 0.4438, 0.3349), (0.1035, 0.4037, 0.3985), (0.1122, 0.4248, 0.3836), (0.118, 0.4388, 0.3613), (0.2193, 0.2946, 0.4038), (0.269, 0.3442, 0.3349), (0.2383, 0.3136, 0.3985), (0.2544, 0.3297, 0.3836), (0.2652, 0.3405, 0.3613), (0.3036, 0.1684, 0.4038), (0.3685, 0.1953, 0.3349), (0.3285, 0.1787, 0.3985), (0.3495, 0.1874, 0.3836), (0.3636, 0.1933, 0.3613), (0.3332, 0.01963, 0.4038), (0.4034, 0.01963, 0.3349), (0.3601, 0.01963, 0.3985), (0.3829, 0.01963, 0.3836), (0.3981, 0.01963, 0.3613), (0.3036, -0.1292, 0.4038), (0.3685, -0.156, 0.3349), (0.3285, -0.1395, 0.3985), (0.3495, -0.1482, 0.3836), (0.3636, -0.154, 0.3613), (0.2193, -0.2553, 0.4038), (0.269, -0.305, 0.3349), (0.2383, -0.2743, 0.3985), (0.2544, -0.2904, 0.3836), (0.2652, -0.3012, 0.3613), (0.09319, -0.3396, 0.4038), (0.1201, -0.4045, 0.3349), (0.1035, -0.3644, 0.3985), (0.1122, -0.3855, 0.3836), (0.118, -0.3995, 0.3613), (-0.05562, -0.3692, 0.4038), (-0.05562, -0.4394, 0.3349), (-0.05562, -0.3961, 0.3985), (-0.05562, -0.4189, 0.3836), (-0.05562, -0.4341, 0.3613), (-0.2044, -0.3396, 0.4038), (-0.2313, -0.4045, 0.3349), (-0.2147, -0.3644, 0.3985), (-0.2234, -0.3855, 0.3836), (-0.2292, -0.3995, 0.3613), (-0.3306, -0.2553, 0.4038), (-0.3802, -0.305, 0.3349), (-0.3496, -0.2743, 0.3985), (-0.3657, -0.2904, 0.3836), (-0.3764, -0.3012, 0.3613), (-0.4149, -0.1292, 0.4038), (-0.4797, -0.156, 0.3349), (-0.4397, -0.1395, 0.3985), (-0.4607, -0.1482, 0.3836), (-0.4748, -0.154, 0.3613), (-0.4445, 0.01963, 0.4038), (-0.5147, 0.01963, 0.3349), (-0.4713, 0.01963, 0.3985), (-0.4941, 0.01963, 0.3836), (-0.5093, 0.01963, 0.3613), (-0.4149, 0.1684, 0.4038), (-0.4797, 0.1953, 0.3349), (-0.4397, 0.1787, 0.3985), (-0.4607, 0.1874, 0.3836), (-0.4748, 0.1933, 0.3613), (-0.3306, 0.2946, 0.4038), (-0.3802, 0.3442, 0.3349), (-0.3496, 0.3136, 0.3985), (-0.3657, 0.3297, 0.3836), (-0.3764, 0.3405, 0.3613), (-0.2044, 0.3789, 0.4038), (-0.2313, 0.4438, 0.3349), (-0.2147, 0.4037, 0.3985), (-0.2234, 0.4248, 0.3836), (-0.2292, 0.4388, 0.3613)], [], [(50, 244, 249, 52), (52, 249, 254, 54), (54, 254, 259, 56), (56, 259, 264, 58), (58, 264, 269, 60), (60, 269, 274, 62), (62, 274, 279, 65), (65, 279, 284, 68), (68, 284, 289, 71), (71, 289, 294, 74), (74, 294, 299, 77), (77, 299, 304, 80), (80, 304, 309, 83), (85, 314, 238, 49), (83, 309, 314, 85), (0, 1, 2, 3, 4, 5, 6, 7, 8, 9, 10, 11, 12, 13, 14, 15), (110, 235, 47, 16), (126, 134, 22, 20), (235, 227, 45, 47), (198, 206, 40, 38), (227, 219, 43, 45), (6, 162, 170, 7), (219, 211, 41, 43), (114, 48, 51, 119), (211, 203, 39, 41), (166, 174, 32, 30), (203, 195, 37, 39), (231, 87, 48, 114), (195, 187, 35, 37), (127, 53, 55, 135), (187, 179, 33, 35), (199, 76, 79, 207), (179, 171, 31, 33), (135, 55, 57, 143), (171, 163, 29, 31), (206, 214, 42, 40), (163, 155, 27, 29), (167, 64, 67, 175), (155, 147, 25, 27), (174, 182, 34, 32), (147, 139, 23, 25), (3, 138, 146, 4), (139, 131, 21, 23), (207, 79, 82, 215), (131, 123, 19, 21), (143, 57, 59, 151), (123, 110, 16, 19), (214, 222, 44, 42), (47, 46, 17, 16), (45, 44, 46, 47), (43, 42, 44, 45), (41, 40, 42, 43), (39, 38, 40, 41), (37, 36, 38, 39), (35, 34, 36, 37), (33, 32, 34, 35), (31, 30, 32, 33), (29, 28, 30, 31), (27, 26, 28, 29), (25, 24, 26, 27), (23, 22, 24, 25), (21, 20, 22, 23), (19, 18, 20, 21), (16, 17, 18, 19), (10, 194, 202, 11), (1, 122, 130, 2), (159, 61, 64, 167), (14, 226, 234, 15), (5, 154, 162, 6), (191, 73, 76, 199), (15, 234, 111, 0), (9, 186, 194, 10), (230, 115, 17, 46), (223, 84, 87, 231), (151, 59, 61, 159), (215, 82, 84, 223), (4, 146, 154, 5), (183, 70, 73, 191), (175, 67, 70, 183), (49, 238, 244, 50), (115, 118, 18, 17), (83, 85, 87, 84), (222, 230, 46, 44), (80, 83, 84, 82), (13, 218, 226, 14), (77, 80, 82, 79), (12, 210, 218, 13), (74, 77, 79, 76), (11, 202, 210, 12), (71, 74, 76, 73), (190, 198, 38, 36), (68, 71, 73, 70), (182, 190, 36, 34), (65, 68, 70, 67), (89, 91, 69, 72), (8, 178, 186, 9), (62, 65, 67, 64), (94, 92, 75, 66), (7, 170, 178, 8), (60, 62, 64, 61), (81, 94, 66, 63), (158, 166, 30, 28), (54, 56, 57, 55), (92, 89, 72, 75), (150, 158, 28, 26), (58, 60, 93, 90), (85, 49, 48, 87), (142, 150, 26, 24), (89, 88, 105, 107, 108, 109, 106, 91), (88, 90, 100, 105), (134, 142, 24, 22), (52, 54, 55, 53), (75, 72, 69, 78), (2, 130, 138, 3), (50, 52, 53, 51), (66, 75, 78, 63), (118, 126, 20, 18), (48, 49, 50, 51), (86, 81, 63, 78), (119, 51, 53, 127), (101, 95, 81, 86), (106, 101, 86, 91), (91, 86, 78, 69), (56, 88, 89, 57), (90, 93, 96, 100), (59, 57, 89, 92), (60, 61, 94, 93), (61, 59, 92, 94), (56, 58, 90, 88), (105, 100, 102, 107), (107, 102, 103, 108), (108, 103, 104, 109), (109, 104, 101, 106), (100, 96, 99, 102), (102, 99, 98, 103), (103, 98, 97, 104), (104, 97, 95, 101), (93, 94, 81, 95, 97, 98, 99, 96), (235, 110, 112, 237), (237, 112, 113, 236), (236, 113, 111, 234), (231, 114, 116, 233), (233, 116, 117, 232), (232, 117, 115, 230), (227, 235, 237, 229), (229, 237, 236, 228), (228, 236, 234, 226), (223, 231, 233, 225), (225, 233, 232, 224), (224, 232, 230, 222), (219, 227, 229, 221), (221, 229, 228, 220), (220, 228, 226, 218), (215, 223, 225, 217), (217, 225, 224, 216), (216, 224, 222, 214), (211, 219, 221, 213), (213, 221, 220, 212), (212, 220, 218, 210), (207, 215, 217, 209), (209, 217, 216, 208), (208, 216, 214, 206), (203, 211, 213, 205), (205, 213, 212, 204), (204, 212, 210, 202), (199, 207, 209, 201), (201, 209, 208, 200), (200, 208, 206, 198), (195, 203, 205, 197), (197, 205, 204, 196), (196, 204, 202, 194), (191, 199, 201, 193), (193, 201, 200, 192), (192, 200, 198, 190), (187, 195, 197, 189), (189, 197, 196, 188), (188, 196, 194, 186), (183, 191, 193, 185), (185, 193, 192, 184), (184, 192, 190, 182), (179, 187, 189, 181), (181, 189, 188, 180), (180, 188, 186, 178), (175, 183, 185, 177), (177, 185, 184, 176), (176, 184, 182, 174), (171, 179, 181, 173), (173, 181, 180, 172), (172, 180, 178, 170), (167, 175, 177, 169), (169, 177, 176, 168), (168, 176, 174, 166), (163, 171, 173, 165), (165, 173, 172, 164), (164, 172, 170, 162), (159, 167, 169, 161), (161, 169, 168, 160), (160, 168, 166, 158), (155, 163, 165, 157), (157, 165, 164, 156), (156, 164, 162, 154), (151, 159, 161, 153), (153, 161, 160, 152), (152, 160, 158, 150), (147, 155, 157, 149), (149, 157, 156, 148), (148, 156, 154, 146), (143, 151, 153, 145), (145, 153, 152, 144), (144, 152, 150, 142), (139, 147, 149, 141), (141, 149, 148, 140), (140, 148, 146, 138), (135, 143, 145, 137), (137, 145, 144, 136), (136, 144, 142, 134), (131, 139, 141, 133), (133, 141, 140, 132), (132, 140, 138, 130), (127, 135, 137, 129), (129, 137, 136, 128), (128, 136, 134, 126), (123, 131, 133, 125), (125, 133, 132, 124), (124, 132, 130, 122), (119, 127, 129, 121), (121, 129, 128, 120), (120, 128, 126, 118), (110, 123, 125, 112), (112, 125, 124, 113), (113, 124, 122, 111), (114, 119, 121, 116), (116, 121, 120, 117), (117, 120, 118, 115), (0, 111, 122, 1), (244, 238, 240, 247), (247, 240, 241, 246), (246, 241, 242, 245), (245, 242, 239, 243), (249, 244, 247, 252), (252, 247, 246, 251), (251, 246, 245, 250), (250, 245, 243, 248), (254, 249, 252, 257), (257, 252, 251, 256), (256, 251, 250, 255), (255, 250, 248, 253), (259, 254, 257, 262), (262, 257, 256, 261), (261, 256, 255, 260), (260, 255, 253, 258), (264, 259, 262, 267), (267, 262, 261, 266), (266, 261, 260, 265), (265, 260, 258, 263), (269, 264, 267, 272), (272, 267, 266, 271), (271, 266, 265, 270), (270, 265, 263, 268), (274, 269, 272, 277), (277, 272, 271, 276), (276, 271, 270, 275), (275, 270, 268, 273), (279, 274, 277, 282), (282, 277, 276, 281), (281, 276, 275, 280), (280, 275, 273, 278), (284, 279, 282, 287), (287, 282, 281, 286), (286, 281, 280, 285), (285, 280, 278, 283), (289, 284, 287, 292), (292, 287, 286, 291), (291, 286, 285, 290), (290, 285, 283, 288), (294, 289, 292, 297), (297, 292, 291, 296), (296, 291, 290, 295), (295, 290, 288, 293), (299, 294, 297, 302), (302, 297, 296, 301), (301, 296, 295, 300), (300, 295, 293, 298), (304, 299, 302, 307), (307, 302, 301, 306), (306, 301, 300, 305), (305, 300, 298, 303), (309, 304, 307, 312), (312, 307, 306, 311), (311, 306, 305, 310), (310, 305, 303, 308), (314, 309, 312, 317), (317, 312, 311, 316), (316, 311, 310, 315), (315, 310, 308, 313), (238, 314, 317, 240), (240, 317, 316, 241), (241, 316, 315, 242), (242, 315, 313, 239), (243, 239, 313, 308, 303, 298, 293, 288, 283, 278, 273, 268, 263, 258, 253, 248)])
me_cube_001.polygons.foreach_set('use_smooth', [True] * 300)
_uv = me_cube_001.uv_layers.new(name='UVMap')
_uv.uv.foreach_set('vector', [0.9375, 0.95, 0.9375, 0.9622, 0.875, 0.9622, 0.875, 0.95, 0.875, 0.95, 0.875, 0.9622, 0.8125, 0.9622, 0.8125, 0.95, 0.8125, 0.95, 0.8125, 0.9622, 0.75, 0.9622, 0.75, 0.95, 0.75, 0.95, 0.75, 0.9622, 0.6875, 0.9622, 0.6875, 0.95, 0.6875, 0.95, 0.6875, 0.9622, 0.625, 0.9622, 0.625, 0.95, 0.625, 0.95, 0.625, 0.9622, 0.5625, 0.9622, 0.5625, 0.95, 0.5625, 0.95, 0.5625, 0.9622, 0.5, 0.9622, 0.5, 0.95, 0.5, 0.95, 0.5, 0.9622, 0.4375, 0.9622, 0.4375, 0.95, 0.4375, 0.95, 0.4375, 0.9622, 0.375, 0.9622, 0.375, 0.95, 0.375, 0.95, 0.375, 0.9622, 0.3125, 0.9622, 0.3125, 0.95, 0.3125, 0.95, 0.3125, 0.9622, 0.25, 0.9622, 0.25, 0.95, 0.25, 0.95, 0.25, 0.9622, 0.1875, 0.9622, 0.1875, 0.95, 0.1875, 0.95, 0.1875, 0.9622, 0.125, 0.9622, 0.125, 0.95, 0.0625, 0.95, 0.0625, 0.9622, 0.0, 0.9622, 0.0, 0.95, 0.125, 0.95, 0.125, 0.9622, 0.0625, 0.9622, 0.0625, 0.95, 0.75, 0.49, 0.8418, 0.4717, 0.9197, 0.4197, 0.9717, 0.3418, 0.99, 0.25, 0.9717, 0.1582, 0.9197, 0.08029, 0.8418, 0.02827, 0.75, 0.01, 0.6582, 0.02827, 0.5803, 0.08029, 0.5283, 0.1582, 0.51, 0.25, 0.5283, 0.3418, 0.5803, 0.4197, 0.6582, 0.4717, 0.0, 0.625, 0.0625, 0.625, 0.0625, 0.625, 0.0, 0.625, 0.875, 0.75, 0.8125, 0.75, 0.8125, 0.75, 0.875, 0.75, 0.0625, 0.625, 0.125, 0.625, 0.125, 0.625, 0.0625, 0.625, 0.3125, 0.75, 0.25, 0.75, 0.25, 0.75, 0.3125, 0.75, 0.125, 0.625, 0.1875, 0.625, 0.1875, 0.625, 0.125, 0.625, 0.625, 0.5, 0.625, 0.6141, 0.5625, 0.6141, 0.5625, 0.5, 0.1875, 0.625, 0.25, 0.625, 0.25, 0.625, 0.1875, 0.625, 1.0, 0.7609, 1.0, 0.8, 0.9375, 0.8, 0.9375, 0.7609, 0.25, 0.625, 0.3125, 0.625, 0.3125, 0.625, 0.25, 0.625, 0.5625, 0.75, 0.5, 0.75, 0.5, 0.75, 0.5625, 0.75, 0.3125, 0.625, 0.375, 0.625, 0.375, 0.625, 0.3125, 0.625, 0.0625, 0.7609, 0.0625, 0.8, 0.0, 0.8, 0.0, 0.7609, 0.375, 0.625, 0.4375, 0.625, 0.4375, 0.625, 0.375, 0.625, 0.875, 0.7609, 0.875, 0.8, 0.8125, 0.8, 0.8125, 0.7609, 0.4375, 0.625, 0.5, 0.625, 0.5, 0.625, 0.4375, 0.625, 0.3125, 0.7609, 0.3125, 0.8, 0.25, 0.8, 0.25, 0.7609, 0.5, 0.625, 0.5625, 0.625, 0.5625, 0.625, 0.5, 0.625, 0.8125, 0.7609, 0.8125, 0.8, 0.75, 0.8, 0.75, 0.7609, 0.5625, 0.625, 0.625, 0.625, 0.625, 0.625, 0.5625, 0.625, 0.25, 0.75, 0.1875, 0.75, 0.1875, 0.75, 0.25, 0.75, 0.625, 0.625, 0.6875, 0.625, 0.6875, 0.625, 0.625, 0.625, 0.5625, 0.7609, 0.5625, 0.8, 0.5, 0.8, 0.5, 0.7609, 0.6875, 0.625, 0.75, 0.625, 0.75, 0.625, 0.6875, 0.625, 0.5, 0.75, 0.4375, 0.75, 0.4375, 0.75, 0.5, 0.75, 0.75, 0.625, 0.8125, 0.625, 0.8125, 0.625, 0.75, 0.625, 0.8125, 0.5, 0.8125, 0.6141, 0.75, 0.6141, 0.75, 0.5, 0.8125, 0.625, 0.875, 0.625, 0.875, 0.625, 0.8125, 0.625, 0.25, 0.7609, 0.25, 0.8, 0.1875, 0.8, 0.1875, 0.7609, 0.875, 0.625, 0.9375, 0.625, 0.9375, 0.625, 0.875, 0.625, 0.75, 0.7609, 0.75, 0.8, 0.6875, 0.8, 0.6875, 0.7609, 0.9375, 0.625, 1.0, 0.625, 1.0, 0.625, 0.9375, 0.625, 0.1875, 0.75, 0.125, 0.75, 0.125, 0.75, 0.1875, 0.75, 0.0625, 0.625, 0.0625, 0.75, 0.0, 0.75, 0.0, 0.625, 0.125, 0.625, 0.125, 0.75, 0.0625, 0.75, 0.0625, 0.625, 0.1875, 0.625, 0.1875, 0.75, 0.125, 0.75, 0.125, 0.625, 0.25, 0.625, 0.25, 0.75, 0.1875, 0.75, 0.1875, 0.625, 0.3125, 0.625, 0.3125, 0.75, 0.25, 0.75, 0.25, 0.625, 0.375, 0.625, 0.375, 0.75, 0.3125, 0.75, 0.3125, 0.625, 0.4375, 0.625, 0.4375, 0.75, 0.375, 0.75, 0.375, 0.625, 0.5, 0.625, 0.5, 0.75, 0.4375, 0.75, 0.4375, 0.625, 0.5625, 0.625, 0.5625, 0.75, 0.5, 0.75, 0.5, 0.625, 0.625, 0.625, 0.625, 0.75, 0.5625, 0.75, 0.5625, 0.625, 0.6875, 0.625, 0.6875, 0.75, 0.625, 0.75, 0.625, 0.625, 0.75, 0.625, 0.75, 0.75, 0.6875, 0.75, 0.6875, 0.625, 0.8125, 0.625, 0.8125, 0.75, 0.75, 0.75, 0.75, 0.625, 0.875, 0.625, 0.875, 0.75, 0.8125, 0.75, 0.8125, 0.625, 0.9375, 0.625, 0.9375, 0.75, 0.875, 0.75, 0.875, 0.625, 1.0, 0.625, 1.0, 0.75, 0.9375, 0.75, 0.9375, 0.625, 0.375, 0.5, 0.375, 0.6141, 0.3125, 0.6141, 0.3125, 0.5, 0.9375, 0.5, 0.9375, 0.6141, 0.875, 0.6141, 0.875, 0.5, 0.625, 0.7609, 0.625, 0.8, 0.5625, 0.8, 0.5625, 0.7609, 0.125, 0.5, 0.125, 0.6141, 0.0625, 0.6141, 0.0625, 0.5, 0.6875, 0.5, 0.6875, 0.6141, 0.625, 0.6141, 0.625, 0.5, 0.375, 0.7609, 0.375, 0.8, 0.3125, 0.8, 0.3125, 0.7609, 0.0625, 0.5, 0.0625, 0.6141, 0.0, 0.6141, 0.0, 0.5, 0.4375, 0.5, 0.4375, 0.6141, 0.375, 0.6141, 0.375, 0.5, 0.0625, 0.75, 0.0, 0.75, 0.0, 0.75, 0.0625, 0.75, 0.125, 0.7609, 0.125, 0.8, 0.0625, 0.8, 0.0625, 0.7609, 0.6875, 0.7609, 0.6875, 0.8, 0.625, 0.8, 0.625, 0.7609, 0.1875, 0.7609, 0.1875, 0.8, 0.125, 0.8, 0.125, 0.7609, 0.75, 0.5, 0.75, 0.6141, 0.6875, 0.6141, 0.6875, 0.5, 0.4375, 0.7609, 0.4375, 0.8, 0.375, 0.8, 0.375, 0.7609, 0.5, 0.7609, 0.5, 0.8, 0.4375, 0.8, 0.4375, 0.7609, 1.0, 0.95, 1.0, 0.9622, 0.9375, 0.9622, 0.9375, 0.95, 1.0, 0.75, 0.9375, 0.75, 0.9375, 0.75, 1.0, 0.75, 0.125, 0.95, 0.0625, 0.95, 0.0625, 0.8, 0.125, 0.8, 0.125, 0.75, 0.0625, 0.75, 0.0625, 0.75, 0.125, 0.75, 0.1875, 0.95, 0.125, 0.95, 0.125, 0.8, 0.1875, 0.8, 0.1875, 0.5, 0.1875, 0.6141, 0.125, 0.6141, 0.125, 0.5, 0.25, 0.95, 0.1875, 0.95, 0.1875, 0.8, 0.25, 0.8, 0.25, 0.5, 0.25, 0.6141, 0.1875, 0.6141, 0.1875, 0.5, 0.3125, 0.95, 0.25, 0.95, 0.25, 0.8, 0.3125, 0.8, 0.3125, 0.5, 0.3125, 0.6141, 0.25, 0.6141, 0.25, 0.5, 0.375, 0.95, 0.3125, 0.95, 0.3125, 0.8, 0.375, 0.8, 0.375, 0.75, 0.3125, 0.75, 0.3125, 0.75, 0.375, 0.75, 0.4375, 0.95, 0.375, 0.95, 0.375, 0.8, 0.4375, 0.8, 0.4375, 0.75, 0.375, 0.75, 0.375, 0.75, 0.4375, 0.75, 0.5, 0.95, 0.4375, 0.95, 0.4375, 0.8, 0.5, 0.8, 0.75, 0.8, 0.75, 0.8, 0.75, 0.8, 0.75, 0.8, 0.5, 0.5, 0.5, 0.6141, 0.4375, 0.6141, 0.4375, 0.5, 0.5625, 0.95, 0.5, 0.95, 0.5, 0.8, 0.5625, 0.8, 0.625, 0.8, 0.6875, 0.8, 0.6875, 0.8, 0.625, 0.8, 0.5625, 0.5, 0.5625, 0.6141, 0.5, 0.6141, 0.5, 0.5, 0.625, 0.95, 0.5625, 0.95, 0.5625, 0.8, 0.625, 0.8, 0.625, 0.8, 0.625, 0.8, 0.625, 0.8, 0.625, 0.8, 0.625, 0.75, 0.5625, 0.75, 0.5625, 0.75, 0.625, 0.75, 0.8125, 0.95, 0.75, 0.95, 0.75, 0.8, 0.8125, 0.8, 0.6875, 0.8, 0.75, 0.8, 0.75, 0.8, 0.6875, 0.8, 0.6875, 0.75, 0.625, 0.75, 0.625, 0.75, 0.6875, 0.75, 0.6875, 0.95, 0.625, 0.95, 0.625, 0.95, 0.6875, 0.95, 0.0625, 0.95, 0.0, 0.95, 0.0, 0.8, 0.0625, 0.8, 0.75, 0.75, 0.6875, 0.75, 0.6875, 0.75, 0.75, 0.75, 0.75, 0.8, 0.75, 0.95, 0.75, 0.95, 0.75, 0.948, 0.75, 0.9423, 0.75, 0.9013, 0.75, 0.8711, 0.75, 0.8, 0.75, 0.95, 0.6875, 0.95, 0.6875, 0.95, 0.75, 0.95, 0.8125, 0.75, 0.75, 0.75, 0.75, 0.75, 0.8125, 0.75, 0.875, 0.95, 0.8125, 0.95, 0.8125, 0.8, 0.875, 0.8, 0.6875, 0.8, 0.75, 0.8, 0.75, 0.8, 0.6875, 0.8, 0.875, 0.5, 0.875, 0.6141, 0.8125, 0.6141, 0.8125, 0.5, 0.9375, 0.95, 0.875, 0.95, 0.875, 0.8, 0.9375, 0.8, 0.625, 0.8, 0.6875, 0.8, 0.6875, 0.8, 0.625, 0.8, 0.9375, 0.75, 0.875, 0.75, 0.875, 0.75, 0.9375, 0.75, 1.0, 0.8, 1.0, 0.95, 0.9375, 0.95, 0.9375, 0.8, 0.6875, 0.8, 0.625, 0.8, 0.625, 0.8, 0.6875, 0.8, 0.9375, 0.7609, 0.9375, 0.8, 0.875, 0.8, 0.875, 0.7609, 0.6875, 0.8711, 0.625, 0.8711, 0.625, 0.8, 0.6875, 0.8, 0.75, 0.8711, 0.6875, 0.8711, 0.6875, 0.8, 0.75, 0.8, 0.75, 0.8, 0.6875, 0.8, 0.6875, 0.8, 0.75, 0.8, 0.75, 0.95, 0.75, 0.95, 0.75, 0.8, 0.75, 0.8, 0.6875, 0.95, 0.625, 0.95, 0.625, 0.95, 0.6875, 0.95, 0.6875, 0.8, 0.75, 0.8, 0.75, 0.8, 0.6875, 0.8, 0.625, 0.95, 0.625, 0.8, 0.625, 0.8, 0.625, 0.95, 0.625, 0.8, 0.6875, 0.8, 0.6875, 0.8, 0.625, 0.8, 0.75, 0.95, 0.6875, 0.95, 0.6875, 0.95, 0.75, 0.95, 0.75, 0.95, 0.6875, 0.95, 0.6875, 0.95, 0.75, 0.948, 0.75, 0.948, 0.6875, 0.95, 0.6875, 0.95, 0.75, 0.9423, 0.75, 0.9423, 0.6875, 0.95, 0.6875, 0.9013, 0.75, 0.9013, 0.75, 0.9013, 0.6875, 0.9013, 0.6875, 0.8711, 0.75, 0.8711, 0.6875, 0.95, 0.625, 0.95, 0.625, 0.948, 0.6875, 0.95, 0.6875, 0.95, 0.625, 0.948, 0.625, 0.9423, 0.6875, 0.95, 0.6875, 0.95, 0.625, 0.9423, 0.625, 0.9013, 0.6875, 0.9013, 0.6875, 0.9013, 0.625, 0.9013, 0.625, 0.8711, 0.6875, 0.8711, 0.625, 0.95, 0.625, 0.8, 0.625, 0.8, 0.625, 0.8711, 0.625, 0.9013, 0.625, 0.9423, 0.625, 0.948, 0.625, 0.95, 0.0625, 0.625, 0.0, 0.625, 4.478e-05, 0.625, 0.0625, 0.625, 0.0625, 0.625, 4.478e-05, 0.625, 0.0001784, 0.6199, 0.0625, 0.6199, 0.0625, 0.6199, 0.0001784, 0.6199, 0.0, 0.6141, 0.0625, 0.6141, 0.0625, 0.7609, 0.0, 0.7609, 0.0001784, 0.7551, 0.0625, 0.7551, 0.0625, 0.7551, 0.0001784, 0.7551, 4.477e-05, 0.75, 0.0625, 0.75, 0.0625, 0.75, 4.477e-05, 0.75, 0.0, 0.75, 0.0625, 0.75, 0.125, 0.625, 0.0625, 0.625, 0.0625, 0.625, 0.125, 0.625, 0.125, 0.625, 0.0625, 0.625, 0.0625, 0.6199, 0.125, 0.6199, 0.125, 0.6199, 0.0625, 0.6199, 0.0625, 0.6141, 0.125, 0.6141, 0.125, 0.7609, 0.0625, 0.7609, 0.0625, 0.7551, 0.125, 0.7551, 0.125, 0.7551, 0.0625, 0.7551, 0.0625, 0.75, 0.125, 0.75, 0.125, 0.75, 0.0625, 0.75, 0.0625, 0.75, 0.125, 0.75, 0.1875, 0.625, 0.125, 0.625, 0.125, 0.625, 0.1875, 0.625, 0.1875, 0.625, 0.125, 0.625, 0.125, 0.6199, 0.1875, 0.6199, 0.1875, 0.6199, 0.125, 0.6199, 0.125, 0.6141, 0.1875, 0.6141, 0.1875, 0.7609, 0.125, 0.7609, 0.125, 0.7551, 0.1875, 0.7551, 0.1875, 0.7551, 0.125, 0.7551, 0.125, 0.75, 0.1875, 0.75, 0.1875, 0.75, 0.125, 0.75, 0.125, 0.75, 0.1875, 0.75, 0.25, 0.625, 0.1875, 0.625, 0.1875, 0.625, 0.25, 0.625, 0.25, 0.625, 0.1875, 0.625, 0.1875, 0.6199, 0.25, 0.6199, 0.25, 0.6199, 0.1875, 0.6199, 0.1875, 0.6141, 0.25, 0.6141, 0.25, 0.7609, 0.1875, 0.7609, 0.1875, 0.7551, 0.25, 0.7551, 0.25, 0.7551, 0.1875, 0.7551, 0.1875, 0.75, 0.25, 0.75, 0.25, 0.75, 0.1875, 0.75, 0.1875, 0.75, 0.25, 0.75, 0.3125, 0.625, 0.25, 0.625, 0.25, 0.625, 0.3125, 0.625, 0.3125, 0.625, 0.25, 0.625, 0.25, 0.6199, 0.3125, 0.6199, 0.3125, 0.6199, 0.25, 0.6199, 0.25, 0.6141, 0.3125, 0.6141, 0.3125, 0.7609, 0.25, 0.7609, 0.25, 0.7551, 0.3125, 0.7551, 0.3125, 0.7551, 0.25, 0.7551, 0.25, 0.75, 0.3125, 0.75, 0.3125, 0.75, 0.25, 0.75, 0.25, 0.75, 0.3125, 0.75, 0.375, 0.625, 0.3125, 0.625, 0.3125, 0.625, 0.375, 0.625, 0.375, 0.625, 0.3125, 0.625, 0.3125, 0.6199, 0.375, 0.6199, 0.375, 0.6199, 0.3125, 0.6199, 0.3125, 0.6141, 0.375, 0.6141, 0.375, 0.7609, 0.3125, 0.7609, 0.3125, 0.7551, 0.375, 0.7551, 0.375, 0.7551, 0.3125, 0.7551, 0.3125, 0.75, 0.375, 0.75, 0.375, 0.75, 0.3125, 0.75, 0.3125, 0.75, 0.375, 0.75, 0.4375, 0.625, 0.375, 0.625, 0.375, 0.625, 0.4375, 0.625, 0.4375, 0.625, 0.375, 0.625, 0.375, 0.6199, 0.4375, 0.6199, 0.4375, 0.6199, 0.375, 0.6199, 0.375, 0.6141, 0.4375, 0.6141, 0.4375, 0.7609, 0.375, 0.7609, 0.375, 0.7551, 0.4375, 0.7551, 0.4375, 0.7551, 0.375, 0.7551, 0.375, 0.75, 0.4375, 0.75, 0.4375, 0.75, 0.375, 0.75, 0.375, 0.75, 0.4375, 0.75, 0.5, 0.625, 0.4375, 0.625, 0.4375, 0.625, 0.5, 0.625, 0.5, 0.625, 0.4375, 0.625, 0.4375, 0.6199, 0.5, 0.6199, 0.5, 0.6199, 0.4375, 0.6199, 0.4375, 0.6141, 0.5, 0.6141, 0.5, 0.7609, 0.4375, 0.7609, 0.4375, 0.7551, 0.5, 0.7551, 0.5, 0.7551, 0.4375, 0.7551, 0.4375, 0.75, 0.5, 0.75, 0.5, 0.75, 0.4375, 0.75, 0.4375, 0.75, 0.5, 0.75, 0.5625, 0.625, 0.5, 0.625, 0.5, 0.625, 0.5625, 0.625, 0.5625, 0.625, 0.5, 0.625, 0.5, 0.6199, 0.5625, 0.6199, 0.5625, 0.6199, 0.5, 0.6199, 0.5, 0.6141, 0.5625, 0.6141, 0.5625, 0.7609, 0.5, 0.7609, 0.5, 0.7551, 0.5625, 0.7551, 0.5625, 0.7551, 0.5, 0.7551, 0.5, 0.75, 0.5625, 0.75, 0.5625, 0.75, 0.5, 0.75, 0.5, 0.75, 0.5625, 0.75, 0.625, 0.625, 0.5625, 0.625, 0.5625, 0.625, 0.625, 0.625, 0.625, 0.625, 0.5625, 0.625, 0.5625, 0.6199, 0.625, 0.6199, 0.625, 0.6199, 0.5625, 0.6199, 0.5625, 0.6141, 0.625, 0.6141, 0.625, 0.7609, 0.5625, 0.7609, 0.5625, 0.7551, 0.625, 0.7551, 0.625, 0.7551, 0.5625, 0.7551, 0.5625, 0.75, 0.625, 0.75, 0.625, 0.75, 0.5625, 0.75, 0.5625, 0.75, 0.625, 0.75, 0.6875, 0.625, 0.625, 0.625, 0.625, 0.625, 0.6875, 0.625, 0.6875, 0.625, 0.625, 0.625, 0.625, 0.6199, 0.6875, 0.6199, 0.6875, 0.6199, 0.625, 0.6199, 0.625, 0.6141, 0.6875, 0.6141, 0.6875, 0.7609, 0.625, 0.7609, 0.625, 0.7551, 0.6875, 0.7551, 0.6875, 0.7551, 0.625, 0.7551, 0.625, 0.75, 0.6875, 0.75, 0.6875, 0.75, 0.625, 0.75, 0.625, 0.75, 0.6875, 0.75, 0.75, 0.625, 0.6875, 0.625, 0.6875, 0.625, 0.75, 0.625, 0.75, 0.625, 0.6875, 0.625, 0.6875, 0.6199, 0.75, 0.6199, 0.75, 0.6199, 0.6875, 0.6199, 0.6875, 0.6141, 0.75, 0.6141, 0.75, 0.7609, 0.6875, 0.7609, 0.6875, 0.7551, 0.75, 0.7551, 0.75, 0.7551, 0.6875, 0.7551, 0.6875, 0.75, 0.75, 0.75, 0.75, 0.75, 0.6875, 0.75, 0.6875, 0.75, 0.75, 0.75, 0.8125, 0.625, 0.75, 0.625, 0.75, 0.625, 0.8125, 0.625, 0.8125, 0.625, 0.75, 0.625, 0.75, 0.6199, 0.8125, 0.6199, 0.8125, 0.6199, 0.75, 0.6199, 0.75, 0.6141, 0.8125, 0.6141, 0.8125, 0.7609, 0.75, 0.7609, 0.75, 0.7551, 0.8125, 0.7551, 0.8125, 0.7551, 0.75, 0.7551, 0.75, 0.75, 0.8125, 0.75, 0.8125, 0.75, 0.75, 0.75, 0.75, 0.75, 0.8125, 0.75, 0.875, 0.625, 0.8125, 0.625, 0.8125, 0.625, 0.875, 0.625, 0.875, 0.625, 0.8125, 0.625, 0.8125, 0.6199, 0.875, 0.6199, 0.875, 0.6199, 0.8125, 0.6199, 0.8125, 0.6141, 0.875, 0.6141, 0.875, 0.7609, 0.8125, 0.7609, 0.8125, 0.7551, 0.875, 0.7551, 0.875, 0.7551, 0.8125, 0.7551, 0.8125, 0.75, 0.875, 0.75, 0.875, 0.75, 0.8125, 0.75, 0.8125, 0.75, 0.875, 0.75, 0.9375, 0.625, 0.875, 0.625, 0.875, 0.625, 0.9375, 0.625, 0.9375, 0.625, 0.875, 0.625, 0.875, 0.6199, 0.9375, 0.6199, 0.9375, 0.6199, 0.875, 0.6199, 0.875, 0.6141, 0.9375, 0.6141, 0.9375, 0.7609, 0.875, 0.7609, 0.875, 0.7551, 0.9375, 0.7551, 0.9375, 0.7551, 0.875, 0.7551, 0.875, 0.75, 0.9375, 0.75, 0.9375, 0.75, 0.875, 0.75, 0.875, 0.75, 0.9375, 0.75, 1.0, 0.625, 0.9375, 0.625, 0.9375, 0.625, 1.0, 0.625, 1.0, 0.625, 0.9375, 0.625, 0.9375, 0.6199, 0.9998, 0.6199, 0.9998, 0.6199, 0.9375, 0.6199, 0.9375, 0.6141, 1.0, 0.6141, 1.0, 0.7609, 0.9375, 0.7609, 0.9375, 0.7551, 0.9998, 0.7551, 0.9998, 0.7551, 0.9375, 0.7551, 0.9375, 0.75, 1.0, 0.75, 1.0, 0.75, 0.9375, 0.75, 0.9375, 0.75, 1.0, 0.75, 1.0, 0.5, 1.0, 0.6141, 0.9375, 0.6141, 0.9375, 0.5, 0.9375, 0.9622, 1.0, 0.9622, 0.9996, 0.9767, 0.9379, 0.9767, 0.9379, 0.9767, 0.9996, 0.9767, 0.9986, 1.0, 0.9389, 1.0, 0.3398, 0.4721, 0.2521, 0.4896, 0.25, 0.4673, 0.3332, 0.4508, 0.3332, 0.4508, 0.25, 0.4673, 0.25, 0.4533, 0.3278, 0.4378, 0.875, 0.9622, 0.9375, 0.9622, 0.9371, 0.9767, 0.8754, 0.9767, 0.8754, 0.9767, 0.9371, 0.9767, 0.9361, 1.0, 0.8764, 1.0, 0.418, 0.4209, 0.3436, 0.4706, 0.3332, 0.4508, 0.4037, 0.4037, 0.4037, 0.4037, 0.3332, 0.4508, 0.3278, 0.4378, 0.3937, 0.3937, 0.8125, 0.9622, 0.875, 0.9622, 0.8746, 0.9767, 0.8129, 0.9767, 0.8129, 0.9767, 0.8746, 0.9767, 0.8736, 1.0, 0.8139, 1.0, 0.4706, 0.3436, 0.4209, 0.418, 0.4037, 0.4037, 0.4508, 0.3332, 0.4508, 0.3332, 0.4037, 0.4037, 0.3937, 0.3937, 0.4378, 0.3278, 0.75, 0.9622, 0.8125, 0.9622, 0.8121, 0.9767, 0.7504, 0.9767, 0.7504, 0.9767, 0.8121, 0.9767, 0.8111, 1.0, 0.7514, 1.0, 0.4896, 0.2521, 0.4721, 0.3398, 0.4508, 0.3332, 0.4673, 0.25, 0.4673, 0.25, 0.4508, 0.3332, 0.4378, 0.3278, 0.4533, 0.25, 0.6875, 0.9622, 0.75, 0.9622, 0.7496, 0.9767, 0.6879, 0.9767, 0.6879, 0.9767, 0.7496, 0.9767, 0.7486, 1.0, 0.6889, 1.0, 0.4721, 0.1602, 0.4896, 0.2479, 0.4673, 0.25, 0.4508, 0.1668, 0.4508, 0.1668, 0.4673, 0.25, 0.4533, 0.25, 0.4378, 0.1722, 0.625, 0.9622, 0.6875, 0.9622, 0.6871, 0.9767, 0.6254, 0.9767, 0.6254, 0.9767, 0.6871, 0.9767, 0.6861, 1.0, 0.6264, 1.0, 0.4209, 0.08204, 0.4706, 0.1564, 0.4508, 0.1668, 0.4037, 0.09632, 0.4037, 0.09632, 0.4508, 0.1668, 0.4378, 0.1722, 0.3937, 0.1063, 0.5625, 0.9622, 0.625, 0.9622, 0.6246, 0.9767, 0.5629, 0.9767, 0.5629, 0.9767, 0.6246, 0.9767, 0.6236, 1.0, 0.5639, 1.0, 0.3436, 0.02943, 0.418, 0.07913, 0.4037, 0.09632, 0.3332, 0.04921, 0.3332, 0.04921, 0.4037, 0.09632, 0.3937, 0.1063, 0.3278, 0.06218, 0.5, 0.9622, 0.5625, 0.9622, 0.5621, 0.9767, 0.5004, 0.9767, 0.5004, 0.9767, 0.5621, 0.9767, 0.5611, 1.0, 0.5014, 1.0, 0.2521, 0.01041, 0.3398, 0.02786, 0.3332, 0.04921, 0.25, 0.03266, 0.25, 0.03266, 0.3332, 0.04921, 0.3278, 0.06218, 0.25, 0.04671, 0.4375, 0.9622, 0.5, 0.9622, 0.4996, 0.9767, 0.4379, 0.9767, 0.4379, 0.9767, 0.4996, 0.9767, 0.4986, 1.0, 0.4389, 1.0, 0.1602, 0.02786, 0.2479, 0.01041, 0.25, 0.03266, 0.1668, 0.04921, 0.1668, 0.04921, 0.25, 0.03266, 0.25, 0.04671, 0.1722, 0.06218, 0.375, 0.9622, 0.4375, 0.9622, 0.4371, 0.9767, 0.3754, 0.9767, 0.3754, 0.9767, 0.4371, 0.9767, 0.4361, 1.0, 0.3764, 1.0, 0.08204, 0.07913, 0.1564, 0.02943, 0.1668, 0.04921, 0.09632, 0.09632, 0.09632, 0.09632, 0.1668, 0.04921, 0.1722, 0.06218, 0.1063, 0.1063, 0.3125, 0.9622, 0.375, 0.9622, 0.3746, 0.9767, 0.3129, 0.9767, 0.3129, 0.9767, 0.3746, 0.9767, 0.3736, 1.0, 0.3139, 1.0, 0.02943, 0.1564, 0.07913, 0.08204, 0.09632, 0.09632, 0.04921, 0.1668, 0.04921, 0.1668, 0.09632, 0.09632, 0.1063, 0.1063, 0.06218, 0.1722, 0.25, 0.9622, 0.3125, 0.9622, 0.3121, 0.9767, 0.2504, 0.9767, 0.2504, 0.9767, 0.3121, 0.9767, 0.3111, 1.0, 0.2514, 1.0, 0.01041, 0.2479, 0.02786, 0.1602, 0.04921, 0.1668, 0.03266, 0.25, 0.03266, 0.25, 0.04921, 0.1668, 0.06218, 0.1722, 0.04671, 0.25, 0.1875, 0.9622, 0.25, 0.9622, 0.2496, 0.9767, 0.1879, 0.9767, 0.1879, 0.9767, 0.2496, 0.9767, 0.2486, 1.0, 0.1889, 1.0, 0.02786, 0.3398, 0.01041, 0.2521, 0.03266, 0.25, 0.04921, 0.3332, 0.04921, 0.3332, 0.03266, 0.25, 0.04671, 0.25, 0.06218, 0.3278, 0.125, 0.9622, 0.1875, 0.9622, 0.1871, 0.9767, 0.1254, 0.9767, 0.1254, 0.9767, 0.1871, 0.9767, 0.1861, 1.0, 0.1264, 1.0, 0.07913, 0.418, 0.02943, 0.3436, 0.04921, 0.3332, 0.09632, 0.4037, 0.09632, 0.4037, 0.04921, 0.3332, 0.06218, 0.3278, 0.1063, 0.3937, 0.0625, 0.9622, 0.125, 0.9622, 0.1246, 0.9767, 0.06286, 0.9767, 0.06286, 0.9767, 0.1246, 0.9767, 0.1236, 1.0, 0.0639, 1.0, 0.1564, 0.4706, 0.08204, 0.4209, 0.09632, 0.4037, 0.1668, 0.4508, 0.1668, 0.4508, 0.09632, 0.4037, 0.1063, 0.3937, 0.1722, 0.4378, 0.0, 0.9622, 0.0625, 0.9622, 0.06214, 0.9767, 0.0003639, 0.9767, 0.0003639, 0.9767, 0.06214, 0.9767, 0.0611, 1.0, 0.0014, 1.0, 0.2479, 0.4896, 0.1602, 0.4721, 0.1668, 0.4508, 0.25, 0.4673, 0.25, 0.4673, 0.1668, 0.4508, 0.1722, 0.4378, 0.25, 0.4533, 0.3278, 0.4378, 0.25, 0.4533, 0.1722, 0.4378, 0.1063, 0.3937, 0.06218, 0.3278, 0.04671, 0.25, 0.06218, 0.1722, 0.1063, 0.1063, 0.1722, 0.06218, 0.25, 0.04671, 0.3278, 0.06218, 0.3937, 0.1063, 0.4378, 0.1722, 0.4533, 0.25, 0.4378, 0.3278, 0.3937, 0.3937])
me_cube_001.update()
me_cube_002 = bpy.data.meshes.new('Cube.002')
me_cube_002.from_pydata([(-0.616, -1.0, -1.0), (-1.0, -0.616, -1.0), (-0.7347, -0.9812, -1.0), (-0.8417, -0.9267, -1.0), (-0.9267, -0.8417, -1.0), (-0.9812, -0.7347, -1.0), (-1.0, -0.616, 1.0), (-0.616, -1.0, 1.0), (-0.9812, -0.7347, 1.0), (-0.9267, -0.8417, 1.0), (-0.8417, -0.9267, 1.0), (-0.7347, -0.9812, 1.0), (-1.0, 0.616, -1.0), (-0.616, 1.0, -1.0), (-0.9812, 0.7347, -1.0), (-0.9267, 0.8417, -1.0), (-0.8417, 0.9267, -1.0), (-0.7347, 0.9812, -1.0), (-0.616, 1.0, 1.0), (-1.0, 0.616, 1.0), (-0.7347, 0.9812, 1.0), (-0.8417, 0.9267, 1.0), (-0.9267, 0.8417, 1.0), (-0.9812, 0.7347, 1.0), (1.0, -0.616, -1.0), (0.616, -1.0, -1.0), (0.9812, -0.7347, -1.0), (0.9267, -0.8417, -1.0), (0.8417, -0.9267, -1.0), (0.7347, -0.9812, -1.0), (0.616, -1.0, 1.0), (1.0, -0.616, 1.0), (0.7347, -0.9812, 1.0), (0.8417, -0.9267, 1.0), (0.9267, -0.8417, 1.0), (0.9812, -0.7347, 1.0), (0.616, 1.0, -1.0), (1.0, 0.616, -1.0), (0.7347, 0.9812, -1.0), (0.8417, 0.9267, -1.0), (0.9267, 0.8417, -1.0), (0.9812, 0.7347, -1.0), (1.0, 0.616, 1.0), (0.616, 1.0, 1.0), (0.9812, 0.7347, 1.0), (0.9267, 0.8417, 1.0), (0.8417, 0.9267, 1.0), (0.7347, 0.9812, 1.0)], [], [(25, 30, 7, 0), (37, 42, 31, 24), (42, 44, 45, 46, 47, 43, 18, 20, 21, 22, 23, 19, 6, 8, 9, 10, 11, 7, 30, 32, 33, 34, 35, 31), (1, 6, 19, 12), (13, 18, 43, 36), (0, 7, 11, 2), (2, 11, 10, 3), (3, 10, 9, 4), (4, 9, 8, 5), (5, 8, 6, 1), (18, 13, 17, 20), (20, 17, 16, 21), (21, 16, 15, 22), (22, 15, 14, 23), (23, 14, 12, 19), (42, 37, 41, 44), (44, 41, 40, 45), (45, 40, 39, 46), (46, 39, 38, 47), (47, 38, 36, 43), (30, 25, 29, 32), (32, 29, 28, 33), (33, 28, 27, 34), (34, 27, 26, 35), (35, 26, 24, 31), (12, 14, 15, 16, 17, 13, 36, 38, 39, 40, 41, 37, 24, 26, 27, 28, 29, 25, 0, 2, 3, 4, 5, 1)])
me_cube_002.polygons.foreach_set('use_smooth', [True] * 26)
_uv = me_cube_002.uv_layers.new(name='UVMap')
_uv.uv.foreach_set('vector', [0.375, 0.798, 0.625, 0.798, 0.625, 0.952, 0.375, 0.952, 0.375, 0.548, 0.625, 0.548, 0.625, 0.702, 0.375, 0.702, 0.625, 0.548, 0.6273, 0.5332, 0.6342, 0.5198, 0.6448, 0.5092, 0.6582, 0.5023, 0.673, 0.5, 0.827, 0.5, 0.8418, 0.5023, 0.8552, 0.5092, 0.8658, 0.5198, 0.8727, 0.5332, 0.875, 0.548, 0.875, 0.702, 0.8727, 0.7168, 0.8658, 0.7302, 0.8552, 0.7408, 0.8418, 0.7477, 0.827, 0.75, 0.673, 0.75, 0.6582, 0.7477, 0.6448, 0.7408, 0.6342, 0.7302, 0.6273, 0.7168, 0.625, 0.702, 0.375, 0.048, 0.625, 0.048, 0.625, 0.202, 0.375, 0.202, 0.375, 0.298, 0.625, 0.298, 0.625, 0.452, 0.375, 0.452, 0.375, 0.952, 0.625, 0.952, 0.625, 0.9668, 0.375, 0.9668, 0.375, 0.9668, 0.625, 0.9668, 0.625, 1.0, 0.375, 1.0, 0.375, 0.0, 0.625, 0.0, 0.625, 0.01979, 0.375, 0.01979, 0.375, 0.01979, 0.625, 0.01979, 0.625, 0.03317, 0.375, 0.03317, 0.375, 0.03317, 0.625, 0.03317, 0.625, 0.048, 0.375, 0.048, 0.625, 0.298, 0.375, 0.298, 0.375, 0.2832, 0.625, 0.2832, 0.625, 0.2832, 0.375, 0.2832, 0.375, 0.2698, 0.625, 0.2698, 0.625, 0.2698, 0.375, 0.2698, 0.375, 0.2302, 0.625, 0.2302, 0.625, 0.2302, 0.375, 0.2302, 0.375, 0.2168, 0.625, 0.2168, 0.625, 0.2168, 0.375, 0.2168, 0.375, 0.202, 0.625, 0.202, 0.625, 0.548, 0.375, 0.548, 0.375, 0.5332, 0.625, 0.5332, 0.625, 0.5332, 0.375, 0.5332, 0.375, 0.5198, 0.625, 0.5198, 0.625, 0.5198, 0.375, 0.5198, 0.375, 0.4802, 0.625, 0.4802, 0.625, 0.4802, 0.375, 0.4802, 0.375, 0.4668, 0.625, 0.4668, 0.625, 0.4668, 0.375, 0.4668, 0.375, 0.452, 0.625, 0.452, 0.625, 0.798, 0.375, 0.798, 0.375, 0.7832, 0.625, 0.7832, 0.625, 0.7832, 0.375, 0.7832, 0.375, 0.7698, 0.625, 0.7698, 0.625, 0.7698, 0.375, 0.7698, 0.375, 0.7302, 0.625, 0.7302, 0.625, 0.7302, 0.375, 0.7302, 0.375, 0.7168, 0.625, 0.7168, 0.625, 0.7168, 0.375, 0.7168, 0.375, 0.702, 0.625, 0.702, 0.125, 0.548, 0.1273, 0.5332, 0.1342, 0.5198, 0.1448, 0.5092, 0.1582, 0.5023, 0.173, 0.5, 0.327, 0.5, 0.3418, 0.5023, 0.3552, 0.5092, 0.3658, 0.5198, 0.3727, 0.5332, 0.375, 0.548, 0.375, 0.702, 0.3727, 0.7168, 0.3658, 0.7302, 0.3552, 0.7408, 0.3418, 0.7477, 0.327, 0.75, 0.173, 0.75, 0.1582, 0.7477, 0.1448, 0.7408, 0.1342, 0.7302, 0.1273, 0.7168, 0.125, 0.702])
me_cube_002.update()

# ---- objects
ob_cube = bpy.data.objects.new('Cube', me_cube)
ob_cube_001 = bpy.data.objects.new('Cube.001', me_cube_001)
ob_cube_002 = bpy.data.objects.new('Cube.002', me_cube_002)

# ---- transforms, parenting, visibility, modifiers, constraints
ob_cube.location = (0.0, 0.0, 0.0)
ob_cube.scale = (0.01181, 0.01181, 0.006829)
_m = ob_cube.modifiers.new('EdgeSplit', 'EDGE_SPLIT')
ob_cube_001.location = (0.0, 0.0, 0.01015)
ob_cube_001.scale = (0.01181, 0.01181, 0.006829)
_m = ob_cube_001.modifiers.new('EdgeSplit', 'EDGE_SPLIT')
ob_cube_002.location = (0.0, 0.0, 0.0)
ob_cube_002.scale = (0.01181, 0.01181, 0.006829)
_m = ob_cube_002.modifiers.new('EdgeSplit', 'EDGE_SPLIT')

# ---- collection membership
col_collection.objects.link(ob_cube)
col_collection.objects.link(ob_cube_001)
col_collection.objects.link(ob_cube_002)

# ---- scene / render settings (as saved in the file)
scene.frame_start = 1; scene.frame_end = 250; scene.frame_set(1)
scene.render.engine = 'BLENDER_EEVEE_NEXT'
scene.cycles.sampling_pattern = 'TABULATED_SOBOL'
scene.view_settings.view_transform = 'Standard'
bpy.context.view_layer.update()

# ---- added for rendering (the .blend has no active camera and no usable light): camera, sun
cam_auto = bpy.data.cameras.new('AutoCamera')
cam_auto.lens = 50.0
cam_auto.sensor_width = 36.0
cam_auto.clip_end = 1000.0
ob_auto_camera = bpy.data.objects.new('AutoCamera', cam_auto)
scene.collection.objects.link(ob_auto_camera)
ob_auto_camera.location = (0.185045, -0.222054, 0.144095)
ob_auto_camera.rotation_euler = (1.09748, -7.21219e-08, 0.694738)
scene.camera = ob_auto_camera
light_auto_sun = bpy.data.lights.new('AutoSun', 'SUN')
light_auto_sun.energy = 3.0
light_auto_sun.angle = 0.0523599
ob_auto_sun = bpy.data.objects.new('AutoSun', light_auto_sun)
scene.collection.objects.link(ob_auto_sun)
ob_auto_sun.rotation_euler = (0.872665, 0.174533, 0.523599)
bpy.context.view_layer.update()
